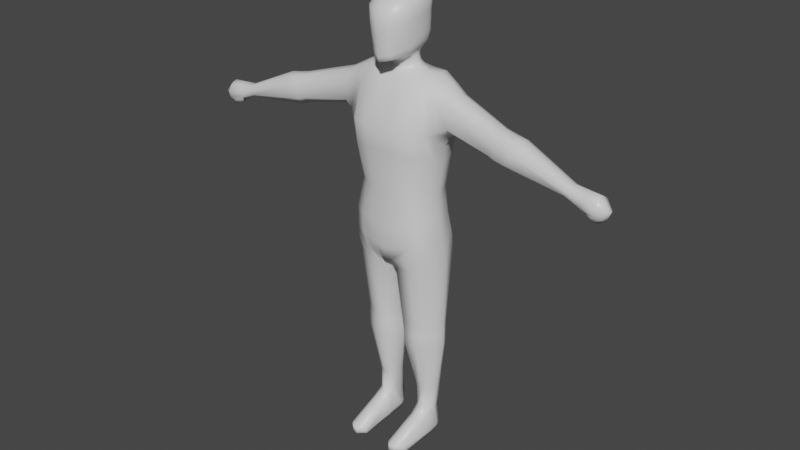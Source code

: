 # Source: playerChar_v2.blend  (saved by Blender 2.82.7; exported with 4.5.12 LTS)
import bpy
from mathutils import Matrix  # noqa: F401  (used for matrix-valued properties, if any)

bpy.ops.wm.read_factory_settings(use_empty=True)
scene = bpy.context.scene
scene.name = 'Scene'

# ---- collections
col_collection = bpy.data.collections.new('Collection'); scene.collection.children.link(col_collection)

# ---- materials (node trees are filled in below, after node groups)
mat_material = bpy.data.materials.new('Material')
mat_material.alpha_threshold = 0.0
mat_material.use_transparent_shadow = False
mat_material.line_color = (0.0, 0.0, 0.0, 1.0)

# ---- material node trees
mat_material.use_nodes = True; mat_material.node_tree.nodes.clear()
_N = mat_material.node_tree.nodes; _L = mat_material.node_tree.links
n0 = _N.new('ShaderNodeOutputMaterial'); n0.name = 'Material Output'; n0.location = (300, 300)
n1 = _N.new('ShaderNodeBsdfPrincipled'); n1.name = 'Principled BSDF'; n1.location = (10, 300)
n1.distribution = 'GGX'
n1.subsurface_method = 'BURLEY'
n1.inputs[2].default_value = 0.4
n1.inputs[3].default_value = 1.45
n1.inputs[27].default_value = (0.0, 0.0, 0.0, 1.0)
n1.inputs[28].default_value = 1.0
_L.new(n1.outputs[0], n0.inputs[0])
n0.is_active_output = True

# ---- world
world_world = bpy.data.worlds.new('World'); scene.world = world_world
world_world.use_nodes = True; world_world.node_tree.nodes.clear()
_N = world_world.node_tree.nodes; _L = world_world.node_tree.links
n0 = _N.new('ShaderNodeOutputWorld'); n0.name = 'World Output'; n0.location = (300, 300)
n1 = _N.new('ShaderNodeBackground'); n1.name = 'Background'; n1.location = (10, 300)
n1.inputs[0].default_value = (0.05088, 0.05088, 0.05088, 1.0)
_L.new(n1.outputs[0], n0.inputs[0])
n0.is_active_output = True
world_world.color = (0.05088, 0.05088, 0.05088)
world_world.use_sun_shadow = False
world_world.sun_shadow_jitter_overblur = 0.0

# ---- meshes
me_cube = bpy.data.meshes.new('Cube')
me_cube.from_pydata([(0.3256, 0.2, 2.575), (0.3056, 0.1517, 1.967), (0.3108, -0.1629, 2.632), (0.289, -0.1519, 1.929), (0.0, 0.2703, 2.593), (0.0, 0.2627, 1.974), (0.0, -0.2659, 2.668), (0.0, -0.2346, 1.897), (0.3179, 0.1986, 1.748), (0.3013, -0.1412, 1.674), (0.0, 0.301, 1.746), (0.0, -0.1995, 1.602), (0.276, 0.1626, 2.145), (0.0, -0.2091, 2.175), (0.2635, -0.1202, 2.171), (0.0, 0.2328, 2.152), (0.1108, 0.2636, 1.974), (0.1166, -0.2659, 2.668), (0.1045, -0.2351, 1.897), (0.1059, 0.3018, 2.586), (0.08934, 0.3116, 1.735), (0.05259, -0.1819, 1.606), (0.08889, 0.2415, 2.15), (0.09202, -0.2098, 2.175), (0.09517, -0.09515, 1.038), (0.287, -0.03858, 1.039), (0.3063, 0.1641, 1.039), (0.1042, 0.2056, 1.039), (0.09885, -0.08902, 0.9456), (0.287, -0.03858, 0.9458), (0.3063, 0.1641, 0.9458), (0.1042, 0.2056, 0.9458), (0.09805, -0.08591, 0.8655), (0.287, -0.03858, 0.8592), (0.3063, 0.1641, 0.8592), (0.1042, 0.2056, 0.8592), (0.1281, 0.03506, 0.417), (0.2347, 0.03443, 0.4161), (0.2551, 0.1712, 0.4069), (0.1341, 0.191, 0.4236), (0.2033, -0.2002, 1.923), (0.2061, 0.3052, 2.586), (0.1643, -0.1847, 1.636), (0.1781, 0.2423, 2.15), (0.2033, 0.2215, 1.975), (0.2282, -0.24, 2.655), (0.2104, 0.2983, 1.757), (0.1873, -0.1689, 2.173), (0.1995, -0.08727, 1.039), (0.1995, 0.2344, 1.039), (0.1995, -0.08727, 0.9458), (0.1995, 0.2344, 0.9458), (0.1995, -0.08727, 0.8592), (0.1995, 0.2344, 0.8592), (0.1928, 0.0204, 0.4131), (0.1928, 0.2079, 0.4174), (0.3608, 0.03275, 2.517), (0.2568, 0.1735, 3.007), (0.3449, 0.01294, 1.95), (0.0, 0.06603, 1.649), (0.3603, 0.04172, 1.714), (0.3146, 0.03413, 2.134), (0.02071, 0.05969, 1.634), (0.0, 0.2381, 2.976), (0.3508, 0.07532, 1.039), (0.0523, 0.07532, 1.039), (0.3508, 0.07532, 0.9458), (0.0523, 0.07532, 0.9458), (0.3508, 0.07532, 0.8592), (0.03722, 0.07532, 0.8592), (0.2778, 0.09961, 0.4163), (0.1053, 0.1132, 0.4184), (0.1201, 0.08188, 0.02165), (0.2402, -0.04249, 3.003), (0.2993, 0.221, 2.868), (0.2826, -0.1031, 2.9), (0.0, 0.3041, 2.868), (0.0, -0.1518, 2.9), (0.07039, -0.1518, 2.9), (0.07039, 0.3041, 2.868), (0.1904, 0.3041, 2.868), (0.1904, -0.1518, 2.9), (0.4845, 0.01437, 2.641), (0.1302, 0.03974, 0.2465), (0.2407, 0.1512, 0.2187), (0.2222, 0.0188, 0.248), (0.0, -0.08861, 2.998), (0.0555, -0.08732, 2.999), (0.05707, 0.2388, 2.975), (0.1498, 0.2427, 2.971), (0.1485, -0.0892, 2.996), (0.289, 0.07289, 3.025), (0.03326, -0.05144, 3.049), (0.1322, 0.06609, 3.047), (0.0, -0.05499, 3.05), (0.1427, 0.2049, 0.2293), (0.1823, -0.001704, 0.2424), (0.2004, 0.2048, 0.2359), (0.266, 0.08755, 0.2318), (0.1275, 0.1214, 0.2395), (0.1667, -0.3559, 0.07826), (0.2473, 0.1414, 0.01768), (0.2178, 0.05521, 0.02203), (0.1542, 0.1835, 0.02779), (0.1696, 0.04407, 0.01708), (0.2162, 0.1738, 0.02165), (0.2752, 0.08973, 0.02165), (0.1246, 0.1443, 0.02165), (0.2013, 0.1395, 0.02203), (0.2136, -0.3489, 0.07978), (0.1213, -0.3046, 0.0663), (0.2571, -0.2979, 0.06972), (0.2715, -0.2554, 0.01512), (0.2104, -0.3001, 0.01512), (0.1692, -0.3096, 0.01383), (0.1165, -0.2632, 0.01512), (0.2166, -0.067, 0.1884), (0.1697, -0.07405, 0.1845), (0.1684, -0.07814, 0.01581), (0.119, -0.02249, 0.01968), (0.26, -0.016, 0.1783), (0.2741, -0.01465, 0.01968), (0.2166, -0.067, 0.01971), (0.1242, -0.02272, 0.1749), (0.3213, 0.2021, 1.646), (0.0656, 0.2938, 1.565), (0.06912, -0.1508, 1.53), (0.301, -0.1152, 1.583), (0.2003, -0.1596, 1.551), (0.1995, 0.2915, 1.651), (0.37, 0.05506, 1.624), (0.03469, 0.0637, 1.565), (0.3961, 0.01099, 2.6), (0.3817, -0.1046, 2.662), (0.3549, -0.09492, 2.878), (0.4083, 0.1436, 2.618), (0.8605, -0.03589, 2.566), (0.4103, 0.2011, 2.84), (0.3538, -0.03171, 2.967), (0.3822, 0.07994, 2.976), (0.3649, 0.1591, 2.943), (0.456, -0.08056, 2.696), (0.4519, -0.07187, 2.842), (0.4742, 0.1061, 2.658), (0.916, -0.04078, 2.542), (0.4956, 0.1529, 2.808), (0.4638, -0.02388, 2.911), (0.4819, 0.06072, 2.918), (0.4736, 0.1208, 2.894), (0.8291, -0.1283, 2.635), (0.8449, -0.105, 2.73), (0.8371, 0.04979, 2.604), (0.9981, -0.04365, 2.527), (0.8279, 0.0811, 2.716), (0.8604, -0.08311, 2.793), (0.8807, -0.008952, 2.797), (0.8693, 0.04369, 2.777), (0.8874, -0.1371, 2.618), (0.9322, -0.1155, 2.706), (0.8929, 0.04847, 2.585), (1.689, -0.04556, 2.392), (0.9372, 0.0739, 2.684), (0.9481, -0.08996, 2.777), (0.9661, -0.01271, 2.777), (0.9552, 0.04212, 2.758), (0.9695, -0.1399, 2.603), (1.015, -0.1373, 2.688), (0.9749, 0.0456, 2.57), (0.0, -0.2561, 2.491), (1.022, 0.06965, 2.667), (1.036, -0.09802, 2.744), (1.048, -0.01559, 2.762), (1.037, 0.03925, 2.743), (1.646, -0.1247, 2.444), (1.656, -0.129, 2.483), (1.673, 0.02303, 2.43), (1.73, -0.05855, 2.475), (1.67, 0.03396, 2.476), (1.649, -0.1086, 2.542), (1.65, -0.05064, 2.568), (1.661, 0.006363, 2.528), (0.3128, 0.1872, 2.428), (0.3079, -0.1471, 2.474), (0.0, 0.2574, 2.442), (0.0898, 0.2811, 2.437), (0.1052, -0.2561, 2.491), (0.2228, -0.2219, 2.474), (0.1971, 0.2836, 2.437), (0.3504, 0.03322, 2.386), (0.3134, 0.1813, 1.829), (0.0, -0.2146, 1.704), (0.2967, -0.1452, 1.768), (0.0, 0.3171, 1.846), (0.1034, 0.308, 1.841), (0.09378, -0.2038, 1.719), (0.2077, -0.1907, 1.745), (0.2156, 0.2822, 1.851), (0.3546, 0.03109, 1.801), (0.0442, -0.05515, 3.025), (0.0, -0.06805, 3.026), (0.1795, 0.07455, 3.025), (0.1488, 0.01605, 3.03), (0.02904, -0.05732, 3.077), (0.0, 0.1852, 3.023), (0.1127, 0.1481, 3.021), (0.1398, 0.1175, 3.02), (0.09998, -0.02852, 3.03), (0.04728, 0.1773, 3.023), (0.1136, 0.05561, 3.073), (0.0, -0.0571, 3.076), (0.1184, 0.01287, 3.05), (0.02436, -0.06465, 3.097), (0.0, 0.166, 3.045), (0.0862, 0.134, 3.043), (0.1151, 0.1084, 3.043), (0.08114, -0.01753, 3.051), (0.03885, 0.1528, 3.045), (0.1051, 0.04626, 3.112), (0.0, -0.06985, 3.093), (0.1029, 0.0133, 3.075), (0.0, 0.1525, 3.074), (0.0676, 0.1189, 3.07), (0.09193, 0.1011, 3.07), (0.07625, -0.02488, 3.08), (0.0279, 0.142, 3.071), (0.09694, 0.0008174, 3.112), (0.04035, -0.1231, 3.569), (0.0, 0.1464, 3.113), (0.06188, 0.1145, 3.11), (0.08378, 0.09368, 3.109), (0.06736, -0.04015, 3.107), (0.02374, 0.1365, 3.112), (0.0947, -0.0157, 3.582), (0.0, -0.1328, 3.567), (0.05711, -0.1759, 3.526), (0.0, -0.1922, 3.522), (0.1483, 0.004344, 3.548), (0.1383, -0.08638, 3.543), (0.02763, -0.07533, 3.592), (0.0, 0.1762, 3.57), (0.1013, 0.1266, 3.562), (0.1332, 0.075, 3.554), (0.1059, -0.1417, 3.533), (0.05749, 0.1611, 3.568), (0.07369, -0.02367, 3.592), (0.0, -0.07985, 3.591), (0.09082, -0.06129, 3.578), (0.0, -0.09359, 3.099), (0.0, 0.08668, 3.595), (0.0667, 0.05718, 3.59), (0.0857, 0.02641, 3.586), (0.06942, -0.1027, 3.573), (0.04058, 0.07772, 3.594), (0.02588, -0.0868, 3.105), (0.0, 0.151, 3.155), (0.07018, -0.06501, 3.588), (0.0, -0.0243, 3.598), (0.0, 0.02243, 3.604), (0.04839, 0.01618, 3.6), (0.06553, 0.01452, 3.595), (0.05003, -0.08052, 3.589), (0.02774, 0.01826, 3.603), (0.02918, -0.0243, 3.598), (0.05045, -0.02918, 3.596), (0.09676, -0.01563, 3.129), (0.07602, -0.06414, 3.12), (0.02341, 0.1416, 3.153), (0.1061, 0.04899, 3.143), (0.08452, 0.09896, 3.146), (0.06313, 0.1213, 3.149), (0.0, 0.204, 3.221), (0.1041, -0.146, 3.16), (0.05667, 0.1898, 3.217), (0.09819, 0.1624, 3.212), (0.0, -0.2382, 3.111), (0.07167, -0.2001, 3.134), (0.1378, -0.08332, 3.178), (0.1368, 0.05761, 3.199), (0.1249, 0.1231, 3.205), (0.0, -0.131, 3.105), (0.03469, -0.1131, 3.115), (0.1093, -0.04124, 3.143), (0.1129, 0.05114, 3.162), (0.09652, 0.1092, 3.165), (0.0, 0.1683, 3.181), (0.07901, -0.07938, 3.131), (0.03607, 0.1539, 3.178), (0.07101, 0.14, 3.172), (0.0, 0.2229, 3.521), (0.1409, -0.1729, 3.479), (0.07329, 0.208, 3.517), (0.1269, 0.1715, 3.513), (0.0, -0.2375, 3.478), (0.08056, -0.2243, 3.477), (0.1707, -0.09718, 3.483), (0.1739, 0.0142, 3.494), (0.1588, 0.105, 3.503), (0.3384, -0.05477, 2.568), (0.0, -0.0437, 1.619), (0.2918, -0.03493, 2.151), (0.02803, -0.04294, 1.598), (0.07148, -0.0009528, 1.039), (0.07313, 0.001791, 0.9457), (0.06444, 0.003182, 0.862), (0.1155, 0.07826, 0.4178), (0.3199, -0.06081, 1.94), (0.3339, -0.04014, 1.696), (0.3223, 0.02436, 1.039), (0.3223, 0.02436, 0.9458), (0.3223, 0.02436, 0.8592), (0.2585, 0.07044, 0.4162), (0.2679, 0.02416, 3.019), (0.1287, 0.08484, 0.2426), (0.2464, 0.05679, 0.239), (0.1226, 0.1164, 0.02165), (0.1871, 0.0968, 0.01981), (0.2574, 0.08412, 0.02203), (0.242, -0.3212, 0.0755), (0.2442, -0.2754, 0.01512), (0.2561, -0.03809, 0.01971), (0.245, -0.03933, 0.1841), (0.05009, -0.03227, 1.549), (0.3391, -0.02112, 1.605), (0.3897, -0.04072, 2.628), (0.3695, 0.02998, 2.972), (0.4717, -0.02811, 2.666), (0.4738, 0.02287, 2.915), (0.8464, -0.07725, 2.597), (0.8716, -0.04213, 2.795), (0.9032, -0.08386, 2.576), (0.9581, -0.04728, 2.777), (0.9853, -0.08674, 2.561), (1.04, -0.05015, 2.762), (1.67, -0.077, 2.41), (1.719, -0.08691, 2.478), (1.648, -0.08629, 2.558), (0.3314, -0.04745, 2.425), (0.3287, -0.04777, 1.786), (0.1656, 0.04785, 3.027), (0.126, 0.04144, 3.048), (0.1089, 0.03595, 3.073), (0.1015, 0.02575, 3.112), (0.1454, -0.02989, 3.545), (0.09296, -0.03609, 3.58), (0.07212, -0.04217, 3.59), (0.02849, -0.04713, 3.595), (0.05026, -0.05215, 3.593), (0.0, -0.04916, 3.595), (0.103, 0.01668, 3.138), (0.1458, -0.0001607, 3.199), (0.1144, 0.002562, 3.154), (0.1725, -0.02363, 3.489), (0.3256, 0.08105, 1.958), (0.3395, 0.1187, 1.731), (0.329, 0.1189, 1.039), (0.329, 0.1189, 0.9458), (0.329, 0.1189, 0.8592), (0.2667, 0.1348, 0.4117), (0.3436, 0.1148, 2.546), (0.0, 0.1816, 1.694), (0.2957, 0.09716, 2.139), (0.02866, 0.1854, 1.667), (0.07774, 0.1393, 1.039), (0.07774, 0.1393, 0.9458), (0.07007, 0.1393, 0.8592), (0.1194, 0.1514, 0.4209), (0.2739, 0.1249, 3.02), (0.2535, 0.1188, 0.2254), (0.1349, 0.1623, 0.2345), (0.2615, 0.1151, 0.0197), (0.1391, 0.1636, 0.02467), (0.2107, 0.1721, 0.02203), (0.3461, 0.1272, 1.635), (0.04986, 0.1766, 1.565), (0.4021, 0.07605, 2.609), (0.3737, 0.1188, 2.96), (0.4794, 0.05937, 2.649), (0.4778, 0.0902, 2.906), (0.849, 0.006157, 2.585), (0.8751, 0.01688, 2.787), (0.9047, 0.003024, 2.563), (0.9608, 0.0142, 2.768), (0.9867, 0.0001492, 2.548), (1.043, 0.01132, 2.753), (1.679, -0.0108, 2.409), (1.721, -0.02986, 2.47), (1.656, -0.01716, 2.548), (0.3319, 0.1088, 2.406), (0.3344, 0.1048, 1.815), (0.1696, 0.09603, 3.023), (0.1238, 0.08702, 3.045), (0.104, 0.07892, 3.072), (0.09766, 0.0673, 3.111), (0.1409, 0.03902, 3.551), (0.09028, 0.004967, 3.584), (0.0, -0.001364, 3.601), (0.06969, -0.004926, 3.594), (0.02847, -0.003414, 3.601), (0.04944, -0.006919, 3.598), (0.09589, 0.07659, 3.144), (0.1317, 0.09253, 3.203), (0.1019, 0.08939, 3.164), (0.1664, 0.05876, 3.499), (0.0, -0.2642, 3.376), (0.07827, -0.2322, 3.378), (0.1678, -0.09959, 3.401), (0.1698, 0.02816, 3.417), (0.1547, 0.1113, 3.425), (0.0, 0.2305, 3.444), (0.1365, -0.1791, 3.389), (0.07899, 0.2128, 3.441), (0.1228, 0.1722, 3.434), (0.1709, -0.01241, 3.414), (0.1624, 0.06897, 3.421), (0.0, -0.2573, 3.297), (0.0, -0.2508, 3.222), (0.06979, -0.2323, 3.3), (0.07114, -0.2177, 3.226), (0.1649, -0.1001, 3.323), (0.1554, -0.09371, 3.259), (0.1658, 0.04188, 3.342), (0.1618, 0.0549, 3.269), (0.1507, 0.1175, 3.348), (0.1469, 0.1234, 3.275), (0.0, 0.2215, 3.291), (0.0, 0.2259, 3.366), (0.1146, -0.1688, 3.236), (0.1277, -0.1746, 3.309), (0.07123, 0.2069, 3.289), (0.07501, 0.2098, 3.363), (0.1151, 0.1735, 3.283), (0.1189, 0.1728, 3.356), (0.1622, 0.004422, 3.269), (0.1665, -0.003794, 3.34), (0.1545, 0.08849, 3.272), (0.1584, 0.07901, 3.345), (0.0, 0.1812, 3.195), (0.09344, -0.1123, 3.14), (0.04247, 0.1675, 3.193), (0.0744, 0.1494, 3.189), (0.0, -0.1864, 3.107), (0.05377, -0.1631, 3.121), (0.1131, -0.06514, 3.156), (0.119, 0.05161, 3.175), (0.1037, 0.1166, 3.18), (0.1206, -0.002842, 3.172), (0.1098, 0.09159, 3.178), (0.0, -0.2504, 3.15), (0.07828, -0.2089, 3.171), (0.1433, -0.09041, 3.212), (0.1464, 0.05657, 3.226), (0.1334, 0.1232, 3.232), (0.0, 0.2107, 3.248), (0.1082, -0.1548, 3.189), (0.06226, 0.1964, 3.244), (0.1047, 0.1667, 3.239), (0.1566, 0.001971, 3.226), (0.1405, 0.09098, 3.229), (1.42, 0.0001169, 2.5), (1.447, 0.00622, 2.53), (1.444, -0.04144, 2.579), (1.439, -0.08818, 2.57), (1.434, -0.05469, 2.481), (1.447, -0.0003145, 2.563), (1.41, -0.1014, 2.51), (1.433, -0.1074, 2.539), (1.421, -0.08031, 2.492), (1.441, -0.06722, 2.575), (1.426, -0.02724, 2.49), (1.446, -0.0185, 2.571), (1.573, 0.01425, 2.494), (1.559, -0.09986, 2.554), (1.561, -0.1197, 2.507), (1.541, -0.0891, 2.446), (1.559, -0.07811, 2.565), (1.549, -0.02854, 2.444), (1.566, -0.01773, 2.558), (1.542, 0.002521, 2.461), (1.562, -0.04669, 2.573), (1.557, -0.06016, 2.431), (1.569, 0.003499, 2.543), (1.518, -0.114, 2.474), (1.628, -0.09697, 2.391), (1.613, -0.1148, 2.425), (1.637, -0.03078, 2.39), (1.646, -0.06554, 2.373), (1.538, -0.09037, 2.426), (1.63, 0.003055, 2.412), (1.545, -0.02981, 2.424), (1.539, 0.00125, 2.441), (1.554, -0.06143, 2.411), (1.524, -0.1096, 2.452), (0.253, 0.1641, 0.06423), (0.284, 0.1029, 0.07086), (0.2158, 0.2057, 0.07181), (0.1165, 0.1598, 0.07264), (0.1131, 0.0847, 0.07426), (0.1466, 0.2145, 0.07579), (0.2718, -0.296, 0.03078), (0.2136, -0.3489, 0.0296), (0.1657, -0.3591, 0.02809), (0.1078, -0.3055, 0.02646), (0.1107, -0.0236, 0.05584), (0.2816, -0.01499, 0.05663), (0.2506, -0.3203, 0.0286), (0.115, 0.1262, 0.07337), (0.1312, 0.1866, 0.07418), (0.2688, 0.1329, 0.06761)], [], [(45, 2, 75, 81), (185, 17, 6, 168), (129, 124, 26, 49), (194, 190, 11, 21), (336, 297, 2, 182), (187, 41, 0, 181), (337, 191, 9, 306), (196, 189, 8, 46), (44, 43, 12, 1), (305, 299, 14, 3), (18, 23, 13, 7), (40, 47, 23, 18), (5, 15, 22, 16), (192, 193, 20, 10), (183, 4, 19, 184), (195, 194, 21, 42), (298, 300, 21, 11), (186, 45, 17, 185), (297, 56, 132, 323), (307, 25, 29, 308), (373, 125, 27, 362), (322, 127, 25, 307), (128, 126, 24, 48), (51, 30, 34, 53), (49, 26, 30, 51), (48, 24, 28, 50), (362, 27, 31, 363), (364, 35, 39, 365), (50, 28, 32, 52), (363, 31, 35, 364), (308, 29, 33, 309), (54, 36, 83, 96), (309, 33, 37, 310), (53, 34, 38, 55), (52, 32, 36, 54), (33, 52, 54, 37), (35, 53, 55, 39), (365, 39, 95, 368), (29, 50, 52, 33), (25, 48, 50, 29), (27, 49, 51, 31), (31, 51, 53, 35), (127, 128, 48, 25), (41, 19, 79, 80), (182, 2, 45, 186), (191, 195, 42, 9), (3, 14, 47, 40), (16, 22, 43, 44), (193, 196, 46, 20), (184, 19, 41, 187), (125, 129, 49, 27), (73, 75, 134, 138), (39, 55, 97, 95), (356, 68, 70, 357), (310, 37, 85, 313), (355, 66, 68, 356), (302, 67, 69, 303), (303, 69, 71, 304), (301, 65, 67, 302), (372, 130, 64, 354), (321, 131, 65, 301), (354, 64, 66, 355), (0, 41, 80, 74), (359, 361, 62, 59), (352, 360, 61, 58), (388, 197, 60, 353), (387, 358, 56, 188), (17, 45, 81, 78), (78, 81, 90, 87), (80, 79, 88, 89), (77, 78, 87, 86), (0, 74, 137, 135), (74, 80, 89, 57), (79, 76, 63, 88), (19, 4, 76, 79), (6, 17, 78, 77), (87, 90, 206, 198), (89, 88, 207, 204), (86, 87, 198, 199), (366, 57, 205, 389), (57, 89, 204, 205), (88, 63, 203, 207), (75, 2, 133, 134), (81, 75, 73, 90), (505, 495, 107, 314), (494, 492, 101, 105), (503, 120, 111, 498), (119, 118, 114, 115), (37, 54, 96, 85), (304, 71, 99, 312), (55, 38, 84, 97), (357, 70, 98, 367), (315, 316, 102, 104), (314, 315, 104, 72), (370, 371, 108, 107), (371, 369, 106, 108), (507, 493, 106, 369), (506, 497, 103, 370), (116, 117, 100, 109), (497, 494, 105, 103), (504, 499, 113, 318), (499, 500, 114, 113), (500, 501, 115, 114), (320, 116, 109, 317), (118, 122, 113, 114), (319, 121, 112, 318), (502, 119, 115, 501), (117, 123, 110, 100), (96, 83, 123, 117), (496, 72, 119, 502), (316, 106, 121, 319), (104, 102, 122, 118), (313, 85, 116, 320), (85, 96, 117, 116), (72, 104, 118, 119), (493, 98, 120, 503), (300, 62, 131, 321), (353, 60, 130, 372), (20, 46, 129, 125), (9, 42, 128, 127), (42, 21, 126, 128), (306, 9, 127, 322), (361, 20, 125, 373), (46, 8, 124, 129), (323, 132, 82, 325), (375, 139, 147, 377), (374, 135, 143, 376), (135, 137, 145, 143), (358, 0, 135, 374), (311, 73, 138, 324), (366, 91, 139, 375), (74, 57, 140, 137), (376, 143, 151, 378), (143, 145, 153, 151), (326, 146, 154, 328), (142, 141, 149, 150), (137, 140, 148, 145), (138, 134, 142, 146), (134, 133, 141, 142), (324, 138, 146, 326), (328, 154, 162, 330), (150, 149, 157, 158), (154, 150, 158, 162), (153, 156, 164, 161), (377, 147, 155, 379), (325, 82, 136, 327), (145, 148, 156, 153), (146, 142, 150, 154), (329, 144, 152, 331), (381, 163, 171, 383), (380, 159, 167, 382), (159, 161, 169, 167), (151, 153, 161, 159), (378, 151, 159, 380), (379, 155, 163, 381), (327, 136, 144, 329), (476, 478, 179, 386), (481, 473, 486, 491), (477, 470, 177, 175), (474, 471, 178, 335), (161, 164, 172, 169), (162, 158, 166, 170), (158, 157, 165, 166), (330, 162, 170, 332), (384, 175, 177, 385), (333, 160, 176, 334), (385, 177, 180, 386), (334, 176, 179, 335), (173, 481, 491, 483), (470, 480, 180, 177), (471, 472, 174, 178), (472, 481, 173, 174), (360, 387, 188, 61), (22, 184, 187, 43), (14, 182, 186, 47), (47, 186, 185, 23), (15, 183, 184, 22), (43, 187, 181, 12), (299, 336, 182, 14), (23, 185, 168, 13), (352, 58, 197, 388), (16, 44, 196, 193), (3, 40, 195, 191), (40, 18, 194, 195), (5, 16, 193, 192), (44, 1, 189, 196), (305, 3, 191, 337), (18, 7, 190, 194), (338, 200, 93, 339), (198, 206, 215, 92), (204, 207, 216, 213), (199, 198, 92, 94), (389, 205, 214, 390), (205, 204, 213, 214), (311, 91, 200, 338), (90, 73, 201, 206), (339, 93, 208, 340), (92, 215, 223, 202), (213, 216, 224, 221), (94, 92, 202, 209), (390, 214, 222, 391), (214, 213, 221, 222), (206, 201, 210, 215), (207, 203, 212, 216), (223, 219, 225, 230), (340, 208, 217, 341), (202, 223, 230, 211), (221, 224, 231, 228), (391, 222, 229, 392), (222, 221, 228, 229), (215, 210, 219, 223), (216, 212, 220, 224), (289, 294, 237, 242), (351, 295, 236, 342), (293, 289, 242, 234), (291, 290, 243, 240), (402, 296, 241, 393), (296, 291, 240, 241), (224, 220, 227, 231), (209, 202, 211, 218), (342, 236, 232, 343), (234, 242, 251, 226), (240, 243, 252, 249), (235, 234, 226, 233), (393, 241, 250, 394), (241, 240, 249, 250), (290, 288, 239, 243), (292, 293, 234, 235), (343, 232, 244, 344), (226, 251, 260, 238), (249, 252, 261, 258), (233, 226, 238, 245), (394, 250, 259, 396), (250, 249, 258, 259), (242, 237, 246, 251), (243, 239, 248, 252), (345, 347, 245, 238), (346, 345, 238, 260), (344, 346, 260, 255), (396, 398, 263, 244), (398, 397, 262, 263), (397, 395, 256, 262), (251, 246, 255, 260), (252, 248, 257, 261), (218, 211, 253, 247), (231, 227, 254, 266), (229, 228, 269, 268), (392, 229, 268, 399), (228, 231, 266, 269), (211, 230, 265, 253), (341, 217, 267, 348), (230, 225, 264, 265), (440, 441, 275, 274), (438, 436, 270, 272), (444, 439, 273, 278), (446, 444, 278, 400), (439, 438, 272, 273), (441, 437, 271, 275), (445, 443, 277, 349), (437, 442, 276, 271), (265, 264, 281, 285), (348, 267, 282, 350), (253, 265, 285, 280), (269, 266, 286, 287), (399, 268, 283, 401), (268, 269, 287, 283), (266, 254, 284, 286), (247, 253, 280, 279), (403, 404, 293, 292), (410, 408, 288, 290), (407, 411, 291, 296), (413, 407, 296, 402), (411, 410, 290, 291), (404, 409, 289, 293), (412, 406, 295, 351), (409, 405, 294, 289), (405, 412, 351, 294), (264, 348, 350, 281), (442, 445, 349, 276), (225, 341, 348, 264), (244, 263, 346, 344), (263, 262, 345, 346), (262, 256, 347, 345), (246, 343, 344, 255), (237, 342, 343, 246), (294, 351, 342, 237), (219, 340, 341, 225), (210, 339, 340, 219), (73, 311, 338, 201), (201, 338, 339, 210), (58, 305, 337, 197), (61, 188, 336, 299), (384, 160, 485, 484), (174, 334, 335, 178), (173, 333, 334, 174), (163, 330, 332, 171), (478, 474, 335, 179), (149, 327, 329, 157), (157, 329, 331, 165), (141, 325, 327, 149), (155, 328, 330, 163), (139, 324, 326, 147), (147, 326, 328, 155), (91, 311, 324, 139), (133, 323, 325, 141), (60, 306, 322, 130), (21, 300, 321, 126), (98, 313, 320, 120), (102, 316, 319, 122), (122, 319, 318, 113), (120, 320, 317, 111), (498, 504, 318, 112), (107, 108, 315, 314), (108, 106, 316, 315), (36, 304, 312, 83), (496, 505, 314, 72), (126, 321, 301, 24), (24, 301, 302, 28), (32, 303, 304, 36), (28, 302, 303, 32), (70, 310, 313, 98), (68, 309, 310, 70), (66, 308, 309, 68), (130, 322, 307, 64), (64, 307, 308, 66), (2, 297, 323, 133), (59, 62, 300, 298), (58, 61, 299, 305), (197, 337, 306, 60), (188, 56, 297, 336), (406, 413, 402, 295), (267, 399, 401, 282), (443, 446, 400, 277), (217, 392, 399, 267), (261, 257, 395, 397), (258, 261, 397, 398), (259, 258, 398, 396), (232, 394, 396, 244), (236, 393, 394, 232), (295, 402, 393, 236), (208, 391, 392, 217), (93, 390, 391, 208), (200, 389, 390, 93), (1, 352, 388, 189), (12, 181, 387, 360), (176, 385, 386, 179), (160, 384, 385, 176), (477, 175, 487, 489), (480, 476, 386, 180), (156, 379, 381, 164), (136, 378, 380, 144), (144, 380, 382, 152), (164, 381, 383, 172), (148, 377, 379, 156), (82, 376, 378, 136), (57, 366, 375, 140), (56, 358, 374, 132), (132, 374, 376, 82), (140, 375, 377, 148), (62, 361, 373, 131), (8, 353, 372, 124), (495, 506, 370, 107), (492, 507, 369, 101), (105, 101, 369, 371), (103, 105, 371, 370), (38, 357, 367, 84), (91, 366, 389, 200), (181, 0, 358, 387), (189, 388, 353, 8), (1, 12, 360, 352), (10, 20, 361, 359), (26, 354, 355, 30), (124, 372, 354, 26), (30, 355, 356, 34), (34, 356, 357, 38), (71, 365, 368, 99), (67, 363, 364, 69), (69, 364, 365, 71), (65, 362, 363, 67), (131, 373, 362, 65), (420, 435, 413, 406), (418, 433, 412, 405), (427, 418, 405, 409), (433, 420, 406, 412), (416, 427, 409, 404), (431, 429, 410, 411), (435, 422, 407, 413), (422, 431, 411, 407), (429, 425, 408, 410), (414, 416, 404, 403), (447, 448, 417, 415), (415, 417, 416, 414), (454, 452, 424, 428), (428, 424, 425, 429), (451, 455, 430, 423), (423, 430, 431, 422), (457, 451, 423, 434), (434, 423, 422, 435), (455, 454, 428, 430), (430, 428, 429, 431), (448, 453, 426, 417), (417, 426, 427, 416), (456, 450, 421, 432), (432, 421, 420, 433), (453, 449, 419, 426), (426, 419, 418, 427), (449, 456, 432, 419), (419, 432, 433, 418), (450, 457, 434, 421), (421, 434, 435, 420), (282, 401, 446, 443), (281, 350, 445, 442), (285, 281, 442, 437), (350, 282, 443, 445), (280, 285, 437, 441), (287, 286, 438, 439), (401, 283, 444, 446), (283, 287, 439, 444), (286, 284, 436, 438), (279, 280, 441, 440), (277, 400, 457, 450), (276, 349, 456, 449), (271, 276, 449, 453), (349, 277, 450, 456), (275, 271, 453, 448), (273, 272, 454, 455), (400, 278, 451, 457), (278, 273, 455, 451), (272, 270, 452, 454), (274, 275, 448, 447), (172, 383, 469, 463), (152, 382, 468, 462), (171, 332, 467, 460), (165, 331, 466, 464), (166, 165, 464, 465), (170, 166, 465, 461), (169, 172, 463, 459), (331, 152, 462, 466), (332, 170, 461, 467), (167, 169, 459, 458), (382, 167, 458, 468), (383, 171, 460, 469), (463, 469, 476, 480), (462, 468, 475, 479), (460, 467, 474, 478), (464, 466, 473, 481), (465, 464, 481, 472), (461, 465, 472, 471), (459, 463, 480, 470), (466, 462, 479, 473), (467, 461, 471, 474), (458, 459, 470, 477), (468, 458, 477, 475), (469, 460, 478, 476), (488, 489, 487, 484), (486, 490, 485, 482), (491, 486, 482, 483), (490, 488, 484, 485), (475, 477, 489, 488), (333, 173, 483, 482), (473, 479, 490, 486), (175, 384, 484, 487), (479, 475, 488, 490), (160, 333, 482, 485), (84, 367, 507, 492), (99, 368, 506, 495), (83, 312, 505, 496), (111, 317, 504, 498), (106, 493, 503, 121), (83, 496, 502, 123), (123, 502, 501, 110), (100, 110, 501, 500), (109, 100, 500, 499), (317, 109, 499, 504), (95, 97, 494, 497), (368, 95, 497, 506), (367, 98, 493, 507), (121, 503, 498, 112), (97, 84, 492, 494), (312, 99, 495, 505)])
me_cube.polygons.foreach_set('use_smooth', [True] * 480)
_uv = me_cube.uv_layers.new(name='UVMap')
_uv.uv.foreach_set('vector', [0.625, 0.8553, 0.625, 0.75, 0.625, 0.75, 0.625, 0.8553, 0.5855, 0.9606, 0.625, 0.9606, 0.625, 1.0, 0.5855, 1.0, 0.375, 0.3947, 0.375, 0.5, 0.375, 0.5, 0.375, 0.3947, 0.375, 0.9606, 0.375, 1.0, 0.375, 1.0, 0.375, 0.9606, 0.5855, 0.6802, 0.625, 0.6802, 0.625, 0.75, 0.5855, 0.75, 0.5855, 0.3947, 0.625, 0.3947, 0.625, 0.5, 0.5855, 0.5, 0.375, 0.6802, 0.375, 0.75, 0.375, 0.75, 0.375, 0.6802, 0.375, 0.3947, 0.375, 0.5, 0.375, 0.5, 0.375, 0.3947, 0.375, 0.3947, 0.5096, 0.3947, 0.5096, 0.5, 0.375, 0.5, 0.375, 0.6802, 0.5096, 0.6802, 0.5096, 0.75, 0.375, 0.75, 0.375, 0.9606, 0.5096, 0.9606, 0.5096, 1.0, 0.375, 1.0, 0.375, 0.8553, 0.5096, 0.8553, 0.5096, 0.9606, 0.375, 0.9606, 0.3901, 0.25, 0.5096, 0.25, 0.5096, 0.3103, 0.3901, 0.2894, 0.375, 0.25, 0.375, 0.3132, 0.375, 0.2997, 0.375, 0.25, 0.5855, 0.25, 0.625, 0.25, 0.625, 0.2894, 0.5855, 0.2894, 0.375, 0.8553, 0.375, 0.9606, 0.375, 0.9606, 0.375, 0.8553, 0.125, 0.6802, 0.1644, 0.6802, 0.1644, 0.75, 0.125, 0.75, 0.5855, 0.8553, 0.625, 0.8553, 0.625, 0.9606, 0.5855, 0.9606, 0.625, 0.6802, 0.625, 0.6236, 0.625, 0.6236, 0.625, 0.6802, 0.375, 0.6802, 0.375, 0.75, 0.375, 0.75, 0.375, 0.6802, 0.1644, 0.563, 0.1644, 0.5, 0.1644, 0.5, 0.1644, 0.563, 0.375, 0.6802, 0.375, 0.75, 0.375, 0.75, 0.375, 0.6802, 0.375, 0.8553, 0.375, 0.9606, 0.375, 0.9606, 0.375, 0.8553, 0.375, 0.3947, 0.375, 0.5, 0.375, 0.5, 0.375, 0.3947, 0.375, 0.3947, 0.375, 0.5, 0.375, 0.5, 0.375, 0.3947, 0.375, 0.8553, 0.375, 0.9606, 0.375, 0.9606, 0.375, 0.8553, 0.1644, 0.563, 0.1644, 0.5, 0.1644, 0.5, 0.1644, 0.563, 0.1644, 0.563, 0.1644, 0.5, 0.1644, 0.5, 0.1644, 0.563, 0.375, 0.8553, 0.375, 0.9606, 0.375, 0.9606, 0.375, 0.8553, 0.1644, 0.563, 0.1644, 0.5, 0.1644, 0.5, 0.1644, 0.563, 0.375, 0.6802, 0.375, 0.75, 0.375, 0.75, 0.375, 0.6802, 0.375, 0.8553, 0.375, 0.9606, 0.375, 0.9606, 0.375, 0.8553, 0.375, 0.6802, 0.375, 0.75, 0.375, 0.781, 0.375, 0.694, 0.375, 0.3947, 0.375, 0.5, 0.375, 0.5, 0.375, 0.3947, 0.375, 0.8553, 0.375, 0.9606, 0.375, 0.9606, 0.375, 0.8553, 0.375, 0.75, 0.375, 0.8553, 0.375, 0.8553, 0.375, 0.781, 0.375, 0.2894, 0.375, 0.3947, 0.375, 0.3947, 0.375, 0.2894, 0.1644, 0.563, 0.1644, 0.5, 0.1644, 0.5, 0.1644, 0.5837, 0.375, 0.75, 0.375, 0.8553, 0.375, 0.8553, 0.375, 0.75, 0.375, 0.75, 0.375, 0.8553, 0.375, 0.8553, 0.375, 0.75, 0.375, 0.2894, 0.375, 0.3947, 0.375, 0.3947, 0.375, 0.2894, 0.375, 0.2894, 0.375, 0.3947, 0.375, 0.3947, 0.375, 0.2894, 0.375, 0.75, 0.375, 0.8553, 0.375, 0.8553, 0.375, 0.75, 0.625, 0.3947, 0.625, 0.2894, 0.625, 0.2894, 0.625, 0.3947, 0.5855, 0.75, 0.625, 0.75, 0.625, 0.8553, 0.5855, 0.8553, 0.375, 0.75, 0.375, 0.8553, 0.375, 0.8553, 0.375, 0.75, 0.375, 0.75, 0.5096, 0.75, 0.5096, 0.8553, 0.375, 0.8553, 0.3901, 0.2894, 0.5096, 0.3103, 0.5096, 0.3947, 0.375, 0.3947, 0.375, 0.3132, 0.375, 0.3947, 0.375, 0.3947, 0.375, 0.2997, 0.5855, 0.2894, 0.625, 0.2894, 0.625, 0.3947, 0.5855, 0.3947, 0.375, 0.2894, 0.375, 0.3947, 0.375, 0.3947, 0.375, 0.2894, 0.625, 0.75, 0.625, 0.75, 0.625, 0.75, 0.625, 0.75, 0.375, 0.2894, 0.375, 0.3947, 0.375, 0.3947, 0.375, 0.2894, 0.375, 0.563, 0.375, 0.6236, 0.375, 0.6236, 0.375, 0.563, 0.375, 0.694, 0.375, 0.781, 0.375, 0.75, 0.375, 0.6802, 0.375, 0.563, 0.375, 0.6236, 0.375, 0.6236, 0.375, 0.563, 0.1644, 0.6802, 0.1644, 0.6236, 0.1644, 0.6236, 0.1644, 0.6802, 0.1644, 0.6802, 0.1644, 0.6236, 0.1644, 0.6236, 0.1644, 0.6802, 0.1644, 0.6802, 0.1644, 0.6236, 0.1644, 0.6236, 0.1644, 0.6802, 0.375, 0.563, 0.375, 0.6236, 0.375, 0.6236, 0.375, 0.563, 0.1644, 0.6802, 0.1644, 0.6236, 0.1644, 0.6236, 0.1644, 0.6802, 0.375, 0.563, 0.375, 0.6236, 0.375, 0.6236, 0.375, 0.563, 0.625, 0.5, 0.625, 0.3947, 0.625, 0.3947, 0.625, 0.5, 0.125, 0.563, 0.1667, 0.5628, 0.1644, 0.6236, 0.125, 0.6236, 0.375, 0.563, 0.5096, 0.563, 0.5096, 0.6236, 0.375, 0.6236, 0.375, 0.563, 0.375, 0.6236, 0.375, 0.6236, 0.375, 0.563, 0.5855, 0.563, 0.625, 0.563, 0.625, 0.6236, 0.5855, 0.6236, 0.625, 0.9606, 0.625, 0.8553, 0.625, 0.8553, 0.625, 0.9606, 0.625, 0.9606, 0.625, 0.8553, 0.625, 0.8553, 0.625, 0.9606, 0.625, 0.3947, 0.625, 0.2894, 0.625, 0.2894, 0.625, 0.3947, 0.625, 1.0, 0.625, 0.9606, 0.625, 0.9606, 0.625, 1.0, 0.625, 0.5, 0.625, 0.5, 0.625, 0.5, 0.625, 0.5, 0.625, 0.5, 0.625, 0.3947, 0.625, 0.3947, 0.625, 0.5, 0.625, 0.2894, 0.625, 0.25, 0.625, 0.25, 0.625, 0.2894, 0.625, 0.2894, 0.625, 0.25, 0.625, 0.25, 0.625, 0.2894, 0.625, 1.0, 0.625, 0.9606, 0.625, 0.9606, 0.625, 1.0, 0.625, 0.9606, 0.625, 0.8553, 0.625, 0.8553, 0.625, 0.9606, 0.625, 0.3947, 0.625, 0.2894, 0.625, 0.2894, 0.625, 0.3947, 0.625, 1.0, 0.625, 0.9606, 0.625, 0.9606, 0.625, 1.0, 0.625, 0.563, 0.625, 0.5, 0.625, 0.5, 0.625, 0.563, 0.625, 0.5, 0.625, 0.3947, 0.625, 0.3947, 0.625, 0.5, 0.625, 0.2894, 0.625, 0.25, 0.625, 0.25, 0.625, 0.2894, 0.625, 0.75, 0.625, 0.75, 0.625, 0.75, 0.625, 0.75, 0.625, 0.8553, 0.625, 0.75, 0.625, 0.75, 0.625, 0.8553, 0.1644, 0.6854, 0.1644, 0.6331, 0.1644, 0.6236, 0.1644, 0.6802, 0.375, 0.3947, 0.375, 0.5, 0.375, 0.5, 0.375, 0.3947, 0.375, 0.6236, 0.375, 0.6236, 0.375, 0.6236, 0.375, 0.6236, 0.1644, 0.75, 0.2697, 0.75, 0.2697, 0.75, 0.1644, 0.75, 0.375, 0.781, 0.375, 0.8553, 0.375, 0.8553, 0.375, 0.75, 0.1644, 0.6802, 0.1644, 0.6236, 0.1644, 0.6644, 0.1644, 0.7027, 0.375, 0.3947, 0.375, 0.5, 0.375, 0.5, 0.375, 0.3947, 0.375, 0.563, 0.375, 0.6236, 0.375, 0.6236, 0.375, 0.563, 0.2697, 0.6802, 0.375, 0.6802, 0.375, 0.75, 0.2697, 0.75, 0.1644, 0.6802, 0.2697, 0.6802, 0.2697, 0.75, 0.1644, 0.75, 0.1644, 0.5777, 0.2697, 0.563, 0.2697, 0.6236, 0.1644, 0.6236, 0.2697, 0.563, 0.375, 0.563, 0.375, 0.6236, 0.2697, 0.6236, 0.375, 0.563, 0.375, 0.6236, 0.375, 0.6236, 0.375, 0.563, 0.1644, 0.5791, 0.1644, 0.523, 0.1644, 0.53, 0.1644, 0.5777, 0.375, 0.75, 0.375, 0.8553, 0.375, 0.8553, 0.375, 0.75, 0.375, 0.2788, 0.375, 0.3947, 0.375, 0.3947, 0.375, 0.2756, 0.375, 0.6802, 0.375, 0.75, 0.375, 0.75, 0.375, 0.6802, 0.375, 0.75, 0.375, 0.8553, 0.375, 0.8553, 0.375, 0.75, 0.375, 0.8553, 0.375, 0.9606, 0.375, 0.9606, 0.375, 0.8553, 0.375, 0.6802, 0.375, 0.75, 0.375, 0.75, 0.375, 0.6802, 0.2697, 0.75, 0.375, 0.75, 0.375, 0.75, 0.2697, 0.75, 0.375, 0.6802, 0.375, 0.6236, 0.375, 0.6236, 0.375, 0.6802, 0.1644, 0.75, 0.1644, 0.75, 0.1644, 0.75, 0.1644, 0.75, 0.375, 0.8553, 0.375, 0.9606, 0.375, 0.9606, 0.375, 0.8553, 0.375, 0.8553, 0.375, 0.9606, 0.375, 0.9606, 0.375, 0.8553, 0.1644, 0.75, 0.1644, 0.75, 0.1644, 0.75, 0.1644, 0.75, 0.375, 0.6802, 0.375, 0.6236, 0.375, 0.6236, 0.375, 0.6802, 0.2697, 0.75, 0.375, 0.75, 0.375, 0.75, 0.2697, 0.75, 0.375, 0.6802, 0.375, 0.75, 0.375, 0.75, 0.375, 0.6802, 0.375, 0.75, 0.375, 0.8553, 0.375, 0.8553, 0.375, 0.75, 0.1644, 0.75, 0.2697, 0.75, 0.2697, 0.75, 0.1644, 0.75, 0.375, 0.6236, 0.375, 0.6236, 0.375, 0.6236, 0.375, 0.6236, 0.1644, 0.6802, 0.1644, 0.6236, 0.1644, 0.6236, 0.1644, 0.6802, 0.375, 0.563, 0.375, 0.6236, 0.375, 0.6236, 0.375, 0.563, 0.375, 0.2997, 0.375, 0.3947, 0.375, 0.3947, 0.375, 0.2894, 0.375, 0.75, 0.375, 0.8553, 0.375, 0.8553, 0.375, 0.75, 0.375, 0.8553, 0.375, 0.9606, 0.375, 0.9606, 0.375, 0.8553, 0.375, 0.6802, 0.375, 0.75, 0.375, 0.75, 0.375, 0.6802, 0.1667, 0.5628, 0.1691, 0.4998, 0.1644, 0.5, 0.1644, 0.563, 0.375, 0.3947, 0.375, 0.5, 0.375, 0.5, 0.375, 0.3947, 0.625, 0.6802, 0.625, 0.6236, 0.625, 0.6236, 0.625, 0.6802, 0.625, 0.563, 0.625, 0.6236, 0.625, 0.6236, 0.625, 0.563, 0.625, 0.563, 0.625, 0.5, 0.625, 0.5, 0.625, 0.563, 0.625, 0.5, 0.625, 0.5, 0.625, 0.5, 0.625, 0.5, 0.625, 0.563, 0.625, 0.5, 0.625, 0.5, 0.625, 0.563, 0.625, 0.6802, 0.625, 0.75, 0.625, 0.75, 0.625, 0.6802, 0.625, 0.563, 0.625, 0.6236, 0.625, 0.6236, 0.625, 0.563, 0.625, 0.5, 0.625, 0.5, 0.625, 0.5, 0.625, 0.5, 0.625, 0.563, 0.625, 0.5, 0.625, 0.5, 0.625, 0.563, 0.625, 0.5, 0.625, 0.5, 0.625, 0.5, 0.625, 0.5, 0.625, 0.6802, 0.625, 0.75, 0.625, 0.75, 0.625, 0.6802, 0.625, 0.75, 0.625, 0.75, 0.625, 0.75, 0.625, 0.75, 0.625, 0.5, 0.625, 0.5, 0.625, 0.5, 0.625, 0.5, 0.625, 0.75, 0.625, 0.75, 0.625, 0.75, 0.625, 0.75, 0.625, 0.75, 0.625, 0.75, 0.625, 0.75, 0.625, 0.75, 0.625, 0.6802, 0.625, 0.75, 0.625, 0.75, 0.625, 0.6802, 0.625, 0.6802, 0.625, 0.75, 0.625, 0.75, 0.625, 0.6802, 0.625, 0.75, 0.625, 0.75, 0.625, 0.75, 0.625, 0.75, 0.625, 0.75, 0.625, 0.75, 0.625, 0.75, 0.625, 0.75, 0.625, 0.5, 0.625, 0.5, 0.625, 0.5, 0.625, 0.5, 0.625, 0.563, 0.625, 0.6236, 0.625, 0.6236, 0.625, 0.563, 0.625, 0.6802, 0.625, 0.6236, 0.625, 0.6236, 0.625, 0.6802, 0.625, 0.5, 0.625, 0.5, 0.625, 0.5, 0.625, 0.5, 0.625, 0.75, 0.625, 0.75, 0.625, 0.75, 0.625, 0.75, 0.625, 0.6802, 0.625, 0.6236, 0.625, 0.6236, 0.625, 0.6802, 0.625, 0.563, 0.625, 0.6236, 0.625, 0.6236, 0.625, 0.563, 0.625, 0.563, 0.625, 0.5, 0.625, 0.5, 0.625, 0.563, 0.625, 0.5, 0.625, 0.5, 0.625, 0.5, 0.625, 0.5, 0.625, 0.5, 0.625, 0.5, 0.625, 0.5, 0.625, 0.5, 0.625, 0.563, 0.625, 0.5, 0.625, 0.5, 0.625, 0.563, 0.625, 0.563, 0.625, 0.6236, 0.625, 0.6236, 0.625, 0.563, 0.625, 0.6802, 0.625, 0.6236, 0.625, 0.6236, 0.625, 0.6802, 0.625, 0.5629, 0.625, 0.6236, 0.625, 0.6236, 0.625, 0.5629, 0.625, 0.75, 0.625, 0.6802, 0.625, 0.6802, 0.625, 0.75, 0.625, 0.5, 0.625, 0.5, 0.625, 0.5, 0.625, 0.5, 0.625, 0.6802, 0.625, 0.75, 0.625, 0.75, 0.625, 0.6802, 0.625, 0.5, 0.625, 0.5, 0.625, 0.5, 0.625, 0.5, 0.625, 0.75, 0.625, 0.75, 0.625, 0.75, 0.625, 0.75, 0.625, 0.75, 0.625, 0.75, 0.625, 0.75, 0.625, 0.75, 0.625, 0.6802, 0.625, 0.75, 0.625, 0.75, 0.625, 0.6802, 0.625, 0.563, 0.625, 0.5, 0.625, 0.5, 0.625, 0.563, 0.625, 0.6802, 0.625, 0.6236, 0.625, 0.6236, 0.625, 0.6802, 0.625, 0.563, 0.625, 0.5, 0.625, 0.5, 0.625, 0.5629, 0.625, 0.6802, 0.625, 0.6236, 0.625, 0.6236, 0.625, 0.6802, 0.625, 0.75, 0.625, 0.75, 0.625, 0.75, 0.625, 0.75, 0.625, 0.5, 0.625, 0.5, 0.625, 0.5, 0.625, 0.5, 0.625, 0.75, 0.625, 0.75, 0.625, 0.75, 0.625, 0.75, 0.625, 0.75, 0.625, 0.75, 0.625, 0.75, 0.625, 0.75, 0.5096, 0.563, 0.5855, 0.563, 0.5855, 0.6236, 0.5096, 0.6236, 0.5096, 0.3103, 0.5855, 0.2894, 0.5855, 0.3947, 0.5096, 0.3947, 0.5096, 0.75, 0.5855, 0.75, 0.5855, 0.8553, 0.5096, 0.8553, 0.5096, 0.8553, 0.5855, 0.8553, 0.5855, 0.9606, 0.5096, 0.9606, 0.5096, 0.25, 0.5855, 0.25, 0.5855, 0.2894, 0.5096, 0.3103, 0.5096, 0.3947, 0.5855, 0.3947, 0.5855, 0.5, 0.5096, 0.5, 0.5096, 0.6802, 0.5855, 0.6802, 0.5855, 0.75, 0.5096, 0.75, 0.5096, 0.9606, 0.5855, 0.9606, 0.5855, 1.0, 0.5096, 1.0, 0.375, 0.563, 0.375, 0.6236, 0.375, 0.6236, 0.375, 0.563, 0.3901, 0.2894, 0.375, 0.3947, 0.375, 0.3947, 0.375, 0.3132, 0.375, 0.75, 0.375, 0.8553, 0.375, 0.8553, 0.375, 0.75, 0.375, 0.8553, 0.375, 0.9606, 0.375, 0.9606, 0.375, 0.8553, 0.3901, 0.25, 0.3901, 0.2894, 0.375, 0.3132, 0.375, 0.25, 0.375, 0.3947, 0.375, 0.5, 0.375, 0.5, 0.375, 0.3947, 0.375, 0.6802, 0.375, 0.75, 0.375, 0.75, 0.375, 0.6802, 0.375, 0.9606, 0.375, 1.0, 0.375, 1.0, 0.375, 0.9606, 0.625, 0.6802, 0.625, 0.6236, 0.625, 0.6236, 0.625, 0.6802, 0.625, 0.9606, 0.625, 0.8553, 0.625, 0.8553, 0.625, 0.9606, 0.625, 0.3947, 0.625, 0.2894, 0.625, 0.2894, 0.625, 0.3947, 0.625, 1.0, 0.625, 0.9606, 0.625, 0.9606, 0.625, 1.0, 0.625, 0.563, 0.625, 0.5, 0.625, 0.5, 0.625, 0.563, 0.625, 0.5, 0.625, 0.3947, 0.625, 0.3947, 0.625, 0.5, 0.625, 0.6802, 0.625, 0.6236, 0.625, 0.6236, 0.625, 0.6802, 0.625, 0.8553, 0.625, 0.75, 0.625, 0.75, 0.625, 0.8553, 0.625, 0.6802, 0.625, 0.6236, 0.625, 0.6236, 0.625, 0.6802, 0.625, 0.9606, 0.625, 0.8553, 0.625, 0.8553, 0.625, 0.9732, 0.625, 0.3947, 0.625, 0.2894, 0.625, 0.2894, 0.625, 0.3947, 0.625, 1.0, 0.625, 0.9606, 0.625, 0.9732, 0.625, 1.0, 0.625, 0.563, 0.625, 0.5, 0.625, 0.5, 0.625, 0.563, 0.625, 0.5, 0.625, 0.3947, 0.625, 0.3947, 0.625, 0.5, 0.625, 0.8553, 0.625, 0.75, 0.625, 0.75, 0.625, 0.8553, 0.625, 0.2894, 0.625, 0.25, 0.625, 0.25, 0.625, 0.2894, 0.625, 0.8553, 0.625, 0.75, 0.625, 0.75, 0.625, 0.8553, 0.625, 0.6802, 0.625, 0.6236, 0.625, 0.6236, 0.625, 0.6802, 0.625, 0.9732, 0.625, 0.8553, 0.625, 0.8553, 0.625, 0.9732, 0.625, 0.3947, 0.625, 0.2894, 0.625, 0.2831, 0.625, 0.3947, 0.625, 0.563, 0.625, 0.5, 0.625, 0.4795, 0.625, 0.563, 0.625, 0.5, 0.625, 0.3947, 0.625, 0.3947, 0.625, 0.4795, 0.625, 0.8553, 0.625, 0.75, 0.625, 0.75, 0.625, 0.8553, 0.625, 0.2894, 0.625, 0.25, 0.625, 0.25, 0.625, 0.2894, 0.625, 0.8553, 0.625, 0.75, 0.625, 0.75, 0.625, 0.8553, 0.625, 0.6496, 0.625, 0.6236, 0.625, 0.6236, 0.625, 0.6802, 0.625, 0.9732, 0.625, 0.8553, 0.625, 0.8553, 0.625, 0.9732, 0.625, 0.3947, 0.625, 0.2772, 0.625, 0.2772, 0.625, 0.3947, 0.625, 0.563, 0.625, 0.5, 0.625, 0.5, 0.625, 0.563, 0.625, 0.5, 0.625, 0.3947, 0.625, 0.3947, 0.625, 0.5, 0.625, 0.2894, 0.625, 0.25, 0.625, 0.25, 0.625, 0.2831, 0.625, 1.0, 0.625, 0.9732, 0.625, 0.9732, 0.625, 1.0, 0.625, 0.6802, 0.625, 0.6236, 0.625, 0.6236, 0.625, 0.6802, 0.625, 0.9732, 0.625, 0.8553, 0.625, 0.8553, 0.625, 0.9732, 0.625, 0.3947, 0.625, 0.2772, 0.625, 0.2772, 0.625, 0.3947, 0.625, 1.0, 0.625, 0.9732, 0.625, 0.9732, 0.625, 1.0, 0.625, 0.563, 0.625, 0.5, 0.625, 0.5, 0.625, 0.563, 0.625, 0.5, 0.625, 0.3947, 0.625, 0.3947, 0.625, 0.5, 0.625, 0.2772, 0.625, 0.25, 0.625, 0.25, 0.625, 0.2772, 0.625, 1.0, 0.625, 0.9732, 0.625, 0.9732, 0.625, 1.0, 0.625, 0.6802, 0.625, 0.6236, 0.625, 0.6236, 0.6249, 0.6805, 0.625, 0.9732, 0.625, 0.8553, 0.625, 0.8553, 0.625, 0.9732, 0.625, 0.3947, 0.625, 0.2772, 0.625, 0.2772, 0.625, 0.3947, 0.625, 1.0, 0.625, 0.9732, 0.625, 0.9732, 0.625, 1.0, 0.625, 0.563, 0.625, 0.5, 0.625, 0.5, 0.625, 0.5629, 0.625, 0.5, 0.625, 0.3947, 0.625, 0.3947, 0.625, 0.5, 0.625, 0.8553, 0.625, 0.75, 0.625, 0.75, 0.625, 0.8553, 0.625, 0.2772, 0.625, 0.25, 0.625, 0.25, 0.625, 0.2772, 0.8462, 0.6797, 0.875, 0.6802, 0.875, 0.75, 0.8482, 0.75, 0.7307, 0.6788, 0.8462, 0.6797, 0.8482, 0.75, 0.7303, 0.75, 0.6249, 0.6805, 0.7307, 0.6788, 0.7303, 0.75, 0.625, 0.75, 0.625, 0.5629, 0.7304, 0.5632, 0.7303, 0.6236, 0.625, 0.6236, 0.7304, 0.5632, 0.8462, 0.563, 0.8447, 0.6236, 0.7303, 0.6236, 0.8462, 0.563, 0.875, 0.563, 0.875, 0.6236, 0.8447, 0.6236, 0.625, 0.8553, 0.625, 0.75, 0.625, 0.75, 0.625, 0.8553, 0.625, 0.2772, 0.625, 0.25, 0.625, 0.25, 0.625, 0.2772, 0.625, 1.0, 0.625, 0.9732, 0.625, 0.9732, 0.625, 1.0, 0.625, 0.2831, 0.625, 0.25, 0.625, 0.25, 0.625, 0.2783, 0.625, 0.4795, 0.625, 0.3947, 0.625, 0.3947, 0.625, 0.4719, 0.625, 0.563, 0.625, 0.4795, 0.625, 0.4719, 0.625, 0.5412, 0.625, 0.3947, 0.625, 0.2831, 0.625, 0.2783, 0.625, 0.3947, 0.625, 0.9732, 0.625, 0.8553, 0.625, 0.8553, 0.625, 0.9732, 0.625, 0.6802, 0.625, 0.6236, 0.625, 0.6236, 0.625, 0.6802, 0.625, 0.8553, 0.625, 0.75, 0.625, 0.75, 0.625, 0.8553, 0.625, 1.0, 0.625, 0.9321, 0.625, 0.9345, 0.625, 1.0, 0.625, 0.3026, 0.625, 0.25, 0.625, 0.25, 0.625, 0.2772, 0.625, 0.5, 0.625, 0.3947, 0.625, 0.3947, 0.625, 0.5, 0.625, 0.5552, 0.625, 0.5, 0.625, 0.5, 0.625, 0.563, 0.625, 0.3947, 0.625, 0.3026, 0.625, 0.2772, 0.625, 0.3947, 0.625, 0.9321, 0.625, 0.8203, 0.625, 0.8553, 0.625, 0.9345, 0.625, 0.6703, 0.625, 0.6236, 0.625, 0.6236, 0.625, 0.6802, 0.625, 0.8203, 0.625, 0.75, 0.625, 0.75, 0.625, 0.8553, 0.625, 0.8553, 0.625, 0.75, 0.625, 0.75, 0.625, 0.8144, 0.625, 0.6802, 0.625, 0.6236, 0.625, 0.6236, 0.625, 0.6611, 0.625, 0.9732, 0.625, 0.8553, 0.625, 0.8144, 0.625, 0.9291, 0.625, 0.3947, 0.625, 0.2783, 0.625, 0.2777, 0.625, 0.3947, 0.625, 0.5412, 0.625, 0.4719, 0.625, 0.5, 0.625, 0.5479, 0.625, 0.4719, 0.625, 0.3947, 0.625, 0.3947, 0.625, 0.5, 0.625, 0.2783, 0.625, 0.25, 0.625, 0.25, 0.625, 0.2777, 0.625, 1.0, 0.625, 0.9732, 0.625, 0.9291, 0.625, 1.0, 0.625, 1.0, 0.625, 0.9732, 0.625, 0.9732, 0.625, 1.0, 0.625, 0.2772, 0.625, 0.25, 0.625, 0.25, 0.625, 0.2772, 0.625, 0.5, 0.625, 0.3947, 0.625, 0.3947, 0.625, 0.5, 0.625, 0.563, 0.625, 0.5, 0.625, 0.5, 0.625, 0.563, 0.625, 0.3947, 0.625, 0.2772, 0.625, 0.2772, 0.625, 0.3947, 0.625, 0.9732, 0.625, 0.8553, 0.625, 0.8553, 0.625, 0.9732, 0.625, 0.647, 0.625, 0.6236, 0.625, 0.6236, 0.625, 0.6496, 0.625, 0.8553, 0.625, 0.75, 0.625, 0.75, 0.625, 0.8553, 0.625, 0.75, 0.625, 0.647, 0.625, 0.6496, 0.625, 0.75, 0.625, 0.75, 0.625, 0.6802, 0.625, 0.6611, 0.625, 0.75, 0.625, 0.75, 0.625, 0.6703, 0.625, 0.6802, 0.625, 0.75, 0.625, 0.75, 0.625, 0.6802, 0.625, 0.6802, 0.625, 0.75, 0.625, 0.6236, 0.7303, 0.6236, 0.7307, 0.6788, 0.6249, 0.6805, 0.7303, 0.6236, 0.8447, 0.6236, 0.8462, 0.6797, 0.7307, 0.6788, 0.8447, 0.6236, 0.875, 0.6236, 0.875, 0.6802, 0.8462, 0.6797, 0.625, 0.75, 0.625, 0.6802, 0.6249, 0.6805, 0.625, 0.75, 0.625, 0.75, 0.625, 0.6802, 0.625, 0.6802, 0.625, 0.75, 0.625, 0.75, 0.625, 0.6496, 0.625, 0.6802, 0.625, 0.75, 0.625, 0.75, 0.625, 0.6802, 0.625, 0.6802, 0.625, 0.75, 0.625, 0.75, 0.625, 0.6802, 0.625, 0.6802, 0.625, 0.75, 0.625, 0.75, 0.625, 0.6802, 0.625, 0.6802, 0.625, 0.75, 0.625, 0.75, 0.625, 0.6802, 0.625, 0.6802, 0.625, 0.75, 0.375, 0.6236, 0.375, 0.6802, 0.375, 0.6802, 0.375, 0.6236, 0.5096, 0.6236, 0.5855, 0.6236, 0.5855, 0.6802, 0.5096, 0.6802, 0.625, 0.563, 0.625, 0.6236, 0.625, 0.6236, 0.625, 0.563, 0.625, 0.75, 0.625, 0.6802, 0.625, 0.6802, 0.625, 0.75, 0.625, 0.75, 0.625, 0.6802, 0.625, 0.6802, 0.625, 0.75, 0.625, 0.6236, 0.625, 0.6802, 0.625, 0.6802, 0.625, 0.6236, 0.625, 0.6236, 0.625, 0.6802, 0.625, 0.6802, 0.625, 0.6236, 0.625, 0.75, 0.625, 0.6802, 0.625, 0.6802, 0.625, 0.75, 0.625, 0.75, 0.625, 0.6802, 0.625, 0.6802, 0.625, 0.75, 0.625, 0.75, 0.625, 0.6802, 0.625, 0.6802, 0.625, 0.75, 0.625, 0.6236, 0.625, 0.6802, 0.625, 0.6802, 0.625, 0.6236, 0.625, 0.6236, 0.625, 0.6802, 0.625, 0.6802, 0.625, 0.6236, 0.625, 0.6236, 0.625, 0.6802, 0.625, 0.6802, 0.625, 0.6236, 0.625, 0.6236, 0.625, 0.6802, 0.625, 0.6802, 0.625, 0.6236, 0.625, 0.75, 0.625, 0.6802, 0.625, 0.6802, 0.625, 0.75, 0.375, 0.6236, 0.375, 0.6802, 0.375, 0.6802, 0.375, 0.6236, 0.1644, 0.75, 0.1644, 0.6802, 0.1644, 0.6802, 0.1644, 0.75, 0.375, 0.6236, 0.375, 0.6802, 0.375, 0.6802, 0.375, 0.6236, 0.375, 0.75, 0.375, 0.6802, 0.375, 0.6802, 0.375, 0.75, 0.375, 0.75, 0.375, 0.6802, 0.375, 0.6802, 0.375, 0.75, 0.375, 0.6236, 0.375, 0.6802, 0.375, 0.6802, 0.375, 0.6236, 0.375, 0.6236, 0.375, 0.6802, 0.375, 0.6802, 0.375, 0.6236, 0.1644, 0.6236, 0.2697, 0.6236, 0.2697, 0.6802, 0.1644, 0.6802, 0.2697, 0.6236, 0.375, 0.6236, 0.375, 0.6802, 0.2697, 0.6802, 0.1644, 0.75, 0.1644, 0.6802, 0.1644, 0.7027, 0.1644, 0.75, 0.1644, 0.75, 0.1644, 0.6854, 0.1644, 0.6802, 0.1644, 0.75, 0.1644, 0.75, 0.1644, 0.6802, 0.1644, 0.6802, 0.1644, 0.75, 0.1644, 0.75, 0.1644, 0.6802, 0.1644, 0.6802, 0.1644, 0.75, 0.1644, 0.75, 0.1644, 0.6802, 0.1644, 0.6802, 0.1644, 0.75, 0.1644, 0.75, 0.1644, 0.6802, 0.1644, 0.6802, 0.1644, 0.75, 0.375, 0.6236, 0.375, 0.694, 0.375, 0.6802, 0.375, 0.6236, 0.375, 0.6236, 0.375, 0.6802, 0.375, 0.694, 0.375, 0.6236, 0.375, 0.6236, 0.375, 0.6802, 0.375, 0.6802, 0.375, 0.6236, 0.375, 0.6236, 0.375, 0.6802, 0.375, 0.6802, 0.375, 0.6236, 0.375, 0.6236, 0.375, 0.6802, 0.375, 0.6802, 0.375, 0.6236, 0.625, 0.75, 0.625, 0.6802, 0.625, 0.6802, 0.625, 0.75, 0.125, 0.6236, 0.1644, 0.6236, 0.1644, 0.6802, 0.125, 0.6802, 0.375, 0.6236, 0.5096, 0.6236, 0.5096, 0.6802, 0.375, 0.6802, 0.375, 0.6236, 0.375, 0.6802, 0.375, 0.6802, 0.375, 0.6236, 0.5855, 0.6236, 0.625, 0.6236, 0.625, 0.6802, 0.5855, 0.6802, 0.625, 0.6236, 0.625, 0.563, 0.625, 0.563, 0.625, 0.6236, 0.625, 0.6236, 0.625, 0.5412, 0.625, 0.5479, 0.625, 0.6236, 0.625, 0.6236, 0.625, 0.5552, 0.625, 0.563, 0.625, 0.6236, 0.625, 0.6236, 0.625, 0.563, 0.625, 0.5412, 0.625, 0.6236, 0.8478, 0.5, 0.875, 0.5, 0.875, 0.563, 0.8462, 0.563, 0.7303, 0.5, 0.8478, 0.5, 0.8462, 0.563, 0.7304, 0.5632, 0.625, 0.5, 0.7303, 0.5, 0.7304, 0.5632, 0.625, 0.5629, 0.625, 0.6236, 0.625, 0.563, 0.625, 0.5629, 0.625, 0.6236, 0.625, 0.6236, 0.625, 0.563, 0.625, 0.563, 0.625, 0.6236, 0.625, 0.6236, 0.625, 0.563, 0.625, 0.563, 0.625, 0.6236, 0.625, 0.6236, 0.625, 0.563, 0.625, 0.563, 0.625, 0.6236, 0.625, 0.6236, 0.625, 0.563, 0.625, 0.563, 0.625, 0.6236, 0.625, 0.6236, 0.625, 0.563, 0.625, 0.563, 0.625, 0.6236, 0.375, 0.5, 0.375, 0.563, 0.375, 0.563, 0.375, 0.5, 0.5096, 0.5, 0.5855, 0.5, 0.5855, 0.563, 0.5096, 0.563, 0.625, 0.6236, 0.625, 0.563, 0.625, 0.5629, 0.625, 0.6236, 0.625, 0.6236, 0.625, 0.563, 0.625, 0.563, 0.625, 0.6236, 0.625, 0.5, 0.625, 0.5, 0.625, 0.5, 0.625, 0.5, 0.625, 0.5, 0.625, 0.5629, 0.625, 0.5629, 0.625, 0.5, 0.625, 0.5, 0.625, 0.563, 0.625, 0.563, 0.625, 0.5, 0.625, 0.6236, 0.625, 0.563, 0.625, 0.563, 0.625, 0.6236, 0.625, 0.6236, 0.625, 0.563, 0.625, 0.563, 0.625, 0.6236, 0.625, 0.5, 0.625, 0.563, 0.625, 0.563, 0.625, 0.5, 0.625, 0.5, 0.625, 0.563, 0.625, 0.563, 0.625, 0.5, 0.625, 0.6236, 0.625, 0.563, 0.625, 0.563, 0.625, 0.6236, 0.625, 0.5, 0.625, 0.563, 0.625, 0.563, 0.625, 0.5, 0.625, 0.6236, 0.625, 0.563, 0.625, 0.563, 0.625, 0.6236, 0.625, 0.6236, 0.625, 0.563, 0.625, 0.563, 0.625, 0.6236, 0.625, 0.5, 0.625, 0.563, 0.625, 0.563, 0.625, 0.5, 0.1644, 0.6236, 0.1667, 0.5628, 0.1644, 0.563, 0.1644, 0.6236, 0.375, 0.5, 0.375, 0.563, 0.375, 0.563, 0.375, 0.5, 0.1644, 0.6331, 0.1644, 0.5791, 0.1644, 0.5777, 0.1644, 0.6236, 0.375, 0.5, 0.375, 0.563, 0.375, 0.563, 0.375, 0.5, 0.2697, 0.5, 0.375, 0.5, 0.375, 0.563, 0.2697, 0.563, 0.1644, 0.53, 0.2697, 0.5, 0.2697, 0.563, 0.1644, 0.5777, 0.375, 0.5, 0.375, 0.563, 0.375, 0.563, 0.375, 0.5, 0.625, 0.6236, 0.625, 0.563, 0.625, 0.563, 0.625, 0.6236, 0.5855, 0.5, 0.625, 0.5, 0.625, 0.563, 0.5855, 0.563, 0.375, 0.5, 0.375, 0.563, 0.375, 0.563, 0.375, 0.5, 0.375, 0.5, 0.5096, 0.5, 0.5096, 0.563, 0.375, 0.563, 0.125, 0.5, 0.1691, 0.4998, 0.1667, 0.5628, 0.125, 0.563, 0.375, 0.5, 0.375, 0.563, 0.375, 0.563, 0.375, 0.5, 0.375, 0.5, 0.375, 0.563, 0.375, 0.563, 0.375, 0.5, 0.375, 0.5, 0.375, 0.563, 0.375, 0.563, 0.375, 0.5, 0.375, 0.5, 0.375, 0.563, 0.375, 0.563, 0.375, 0.5, 0.1644, 0.6236, 0.1644, 0.563, 0.1644, 0.5837, 0.1644, 0.6644, 0.1644, 0.6236, 0.1644, 0.563, 0.1644, 0.563, 0.1644, 0.6236, 0.1644, 0.6236, 0.1644, 0.563, 0.1644, 0.563, 0.1644, 0.6236, 0.1644, 0.6236, 0.1644, 0.563, 0.1644, 0.563, 0.1644, 0.6236, 0.1644, 0.6236, 0.1644, 0.563, 0.1644, 0.563, 0.1644, 0.6236, 0.625, 0.6236, 0.625, 0.563, 0.625, 0.563, 0.625, 0.6236, 0.625, 0.75, 0.625, 0.6525, 0.625, 0.647, 0.625, 0.75, 0.625, 0.8553, 0.625, 0.75, 0.625, 0.75, 0.625, 0.8553, 0.625, 0.6525, 0.625, 0.6236, 0.625, 0.6236, 0.625, 0.647, 0.625, 0.9732, 0.625, 0.8553, 0.625, 0.8553, 0.625, 0.9732, 0.625, 0.3947, 0.625, 0.2772, 0.625, 0.2772, 0.625, 0.3947, 0.625, 0.563, 0.625, 0.5, 0.625, 0.5, 0.625, 0.563, 0.625, 0.5, 0.625, 0.3947, 0.625, 0.3947, 0.625, 0.5, 0.625, 0.2772, 0.625, 0.25, 0.625, 0.25, 0.625, 0.2772, 0.625, 1.0, 0.625, 0.9732, 0.625, 0.9732, 0.625, 1.0, 0.625, 1.0, 0.625, 0.9494, 0.625, 0.9732, 0.625, 1.0, 0.625, 1.0, 0.625, 0.9732, 0.625, 0.9732, 0.625, 1.0, 0.625, 0.2772, 0.625, 0.25, 0.625, 0.25, 0.625, 0.2772, 0.625, 0.2772, 0.625, 0.25, 0.625, 0.25, 0.625, 0.2772, 0.625, 0.5, 0.625, 0.3947, 0.625, 0.3947, 0.625, 0.5, 0.625, 0.5, 0.625, 0.3947, 0.625, 0.3947, 0.625, 0.5, 0.625, 0.563, 0.625, 0.5, 0.625, 0.5, 0.625, 0.563, 0.625, 0.563, 0.625, 0.5, 0.625, 0.5, 0.625, 0.563, 0.625, 0.3947, 0.625, 0.2772, 0.625, 0.2772, 0.625, 0.3947, 0.625, 0.3947, 0.625, 0.2772, 0.625, 0.2772, 0.625, 0.3947, 0.625, 0.9494, 0.625, 0.8553, 0.625, 0.8553, 0.625, 0.9732, 0.625, 0.9732, 0.625, 0.8553, 0.625, 0.8553, 0.625, 0.9732, 0.625, 0.6715, 0.625, 0.6236, 0.625, 0.6236, 0.625, 0.6577, 0.625, 0.6577, 0.625, 0.6236, 0.625, 0.6236, 0.625, 0.6525, 0.625, 0.8553, 0.625, 0.75, 0.625, 0.75, 0.625, 0.8553, 0.625, 0.8553, 0.625, 0.75, 0.625, 0.75, 0.625, 0.8553, 0.625, 0.75, 0.625, 0.6715, 0.625, 0.6577, 0.625, 0.75, 0.625, 0.75, 0.625, 0.6577, 0.625, 0.6525, 0.625, 0.75, 0.625, 0.6236, 0.625, 0.563, 0.625, 0.563, 0.625, 0.6236, 0.625, 0.6236, 0.625, 0.563, 0.625, 0.563, 0.625, 0.6236, 0.625, 0.6236, 0.625, 0.5479, 0.625, 0.5552, 0.625, 0.6236, 0.625, 0.75, 0.625, 0.6611, 0.625, 0.6703, 0.625, 0.75, 0.625, 0.8144, 0.625, 0.75, 0.625, 0.75, 0.625, 0.8203, 0.625, 0.6611, 0.625, 0.6236, 0.625, 0.6236, 0.625, 0.6703, 0.625, 0.9291, 0.625, 0.8144, 0.625, 0.8203, 0.625, 0.9321, 0.625, 0.3947, 0.625, 0.2777, 0.625, 0.3026, 0.625, 0.3947, 0.625, 0.5479, 0.625, 0.5, 0.625, 0.5, 0.625, 0.5552, 0.625, 0.5, 0.625, 0.3947, 0.625, 0.3947, 0.625, 0.5, 0.625, 0.2777, 0.625, 0.25, 0.625, 0.25, 0.625, 0.3026, 0.625, 1.0, 0.625, 0.9291, 0.625, 0.9321, 0.625, 1.0, 0.625, 0.6236, 0.625, 0.563, 0.625, 0.563, 0.625, 0.6236, 0.625, 0.75, 0.625, 0.6802, 0.625, 0.6715, 0.625, 0.75, 0.625, 0.8553, 0.625, 0.75, 0.625, 0.75, 0.625, 0.8553, 0.625, 0.6802, 0.625, 0.6236, 0.625, 0.6236, 0.625, 0.6715, 0.625, 0.9345, 0.625, 0.8553, 0.625, 0.8553, 0.625, 0.9494, 0.625, 0.3947, 0.625, 0.2772, 0.625, 0.2772, 0.625, 0.3947, 0.625, 0.563, 0.625, 0.5, 0.625, 0.5, 0.625, 0.563, 0.625, 0.5, 0.625, 0.3947, 0.625, 0.3947, 0.625, 0.5, 0.625, 0.2772, 0.625, 0.25, 0.625, 0.25, 0.625, 0.2772, 0.625, 1.0, 0.625, 0.9345, 0.625, 0.9494, 0.625, 1.0, 0.625, 0.5, 0.625, 0.563, 0.625, 0.5629, 0.625, 0.5, 0.625, 0.6236, 0.625, 0.563, 0.625, 0.563, 0.625, 0.6236, 0.625, 0.6236, 0.625, 0.6802, 0.625, 0.6802, 0.625, 0.6236, 0.625, 0.75, 0.625, 0.6802, 0.625, 0.6802, 0.625, 0.75, 0.625, 0.75, 0.625, 0.75, 0.625, 0.75, 0.625, 0.75, 0.625, 0.75, 0.625, 0.75, 0.625, 0.75, 0.625, 0.75, 0.625, 0.5, 0.625, 0.5, 0.625, 0.5, 0.625, 0.5, 0.625, 0.6802, 0.625, 0.6236, 0.625, 0.6236, 0.625, 0.6802, 0.625, 0.6802, 0.625, 0.75, 0.625, 0.75, 0.625, 0.6802, 0.625, 0.5, 0.625, 0.5, 0.625, 0.5, 0.625, 0.5, 0.625, 0.563, 0.625, 0.5, 0.625, 0.5, 0.625, 0.563, 0.625, 0.563, 0.625, 0.6236, 0.625, 0.6236, 0.625, 0.5629, 0.625, 0.5, 0.625, 0.5629, 0.625, 0.5629, 0.625, 0.5, 0.625, 0.6236, 0.625, 0.563, 0.625, 0.563, 0.625, 0.6236, 0.625, 0.6236, 0.625, 0.6802, 0.625, 0.6802, 0.625, 0.6236, 0.625, 0.75, 0.625, 0.6802, 0.625, 0.6802, 0.625, 0.75, 0.625, 0.75, 0.625, 0.75, 0.625, 0.75, 0.625, 0.75, 0.625, 0.75, 0.625, 0.75, 0.625, 0.75, 0.625, 0.75, 0.625, 0.5, 0.625, 0.5, 0.625, 0.5, 0.625, 0.5, 0.625, 0.6802, 0.625, 0.6236, 0.625, 0.6236, 0.625, 0.6802, 0.625, 0.6802, 0.625, 0.75, 0.625, 0.75, 0.625, 0.6802, 0.625, 0.5, 0.625, 0.5, 0.625, 0.5, 0.625, 0.5, 0.625, 0.563, 0.625, 0.5, 0.625, 0.5, 0.625, 0.563, 0.625, 0.5629, 0.625, 0.6236, 0.625, 0.6236, 0.625, 0.5629, 0.625, 0.563, 0.625, 0.5, 0.625, 0.5, 0.625, 0.563, 0.625, 0.6802, 0.625, 0.6236, 0.625, 0.6236, 0.625, 0.6802, 0.625, 0.75, 0.625, 0.6802, 0.625, 0.6802, 0.625, 0.75, 0.625, 0.6236, 0.625, 0.563, 0.625, 0.563, 0.625, 0.6236, 0.625, 0.563, 0.625, 0.5, 0.625, 0.5, 0.625, 0.563, 0.625, 0.6802, 0.625, 0.75, 0.625, 0.75, 0.625, 0.6802, 0.625, 0.6802, 0.625, 0.6236, 0.625, 0.6236, 0.625, 0.6802, 0.625, 0.5, 0.625, 0.563, 0.625, 0.563, 0.625, 0.5, 0.625, 0.6236, 0.625, 0.563, 0.625, 0.563, 0.625, 0.6236, 0.625, 0.6236, 0.625, 0.6802, 0.625, 0.6802, 0.625, 0.6236, 0.375, 0.5, 0.375, 0.563, 0.375, 0.563, 0.375, 0.5, 0.1644, 0.6644, 0.1644, 0.5837, 0.1644, 0.5791, 0.1644, 0.6331, 0.1644, 0.75, 0.1644, 0.7027, 0.1644, 0.6854, 0.1644, 0.75, 0.375, 0.6236, 0.375, 0.6802, 0.375, 0.6802, 0.375, 0.6236, 0.375, 0.6236, 0.375, 0.6236, 0.375, 0.6236, 0.375, 0.6236, 0.1644, 0.75, 0.1644, 0.75, 0.1644, 0.75, 0.1644, 0.75, 0.1644, 0.75, 0.1644, 0.75, 0.1644, 0.75, 0.1644, 0.75, 0.375, 0.8553, 0.375, 0.9606, 0.375, 0.9606, 0.375, 0.8553, 0.375, 0.75, 0.375, 0.8553, 0.375, 0.8553, 0.375, 0.75, 0.375, 0.6802, 0.375, 0.75, 0.375, 0.75, 0.375, 0.6802, 0.375, 0.2894, 0.375, 0.3947, 0.375, 0.3947, 0.375, 0.2788, 0.1644, 0.5837, 0.1644, 0.5, 0.1644, 0.523, 0.1644, 0.5791, 0.375, 0.563, 0.375, 0.6236, 0.375, 0.6236, 0.375, 0.563, 0.375, 0.6236, 0.375, 0.6236, 0.375, 0.6236, 0.375, 0.6236, 0.375, 0.3947, 0.375, 0.5, 0.375, 0.5, 0.375, 0.3947, 0.1644, 0.7027, 0.1644, 0.6644, 0.1644, 0.6331, 0.1644, 0.6854])
me_cube.materials.append(mat_material)
me_cube.use_remesh_preserve_volume = False
me_cube.use_remesh_preserve_attributes = False
me_cube.use_mirror_vertex_groups = False
me_cube.update()
arm_armature = bpy.data.armatures.new('Armature')  # bones are not reproduced

# ---- objects
ob_cube = bpy.data.objects.new('Cube', me_cube)
ob_armature = bpy.data.objects.new('Armature', arm_armature)

# ---- transforms, parenting, visibility, modifiers, constraints
ob_cube.parent = ob_armature
ob_cube.matrix_parent_inverse = Matrix(((1.0, -0.0, 0.0, -0.0), (-0.0, 1.0, -0.0, 0.0), (0.0, -0.0, 1.0, -1.734), (-0.0, 0.0, -0.0, 1.0)))
ob_cube.location = (0.0, 0.0, 0.0)
ob_cube.lock_rotations_4d = False
ob_cube.empty_display_type = 'ARROWS'
ob_cube.lineart.crease_threshold = 0.0
_vg = ob_cube.vertex_groups.new(name='Hips')
for _i, _w in zip([0, 1, 3, 4, 5, 7, 8, 9, 10, 11, 12, 13, 14, 15, 16, 18, 19, 20, 21, 22, 23, 40, 41, 42, 43, 44, 46, 47, 56, 58, 59, 60, 61, 62, 124, 125, 126, 127, 128, 129, 130, 131, 132, 135, 168, 181, 182, 183, 184, 185, 186, 187, 188, 189, 190, 191, 192, 193, 194, 195, 196, 197, 297, 298, 299, 300, 305, 306, 321, 323, 336, 337, 352, 353, 358, 359, 360, 361, 372, 373, 374, 387, 388], [0.05618, 0.6358, 0.6093, 0.06799, 0.7643, 0.712, 0.1542, 0.09204, 0.5143, 0.5194, 0.7125, 0.1517, 0.4289, 0.7703, 0.7475, 0.7078, 0.06584, 0.4482, 0.4383, 0.7738, 0.1622, 0.6446, 0.06209, 0.1907, 0.7479, 0.6992, 0.2604, 0.2478, 0.08463, 0.6049, 0.4503, 0.08439, 0.6566, 0.4169, 0.05813, 0.09736, 0.09285, 0.002174, 0.04164, 0.112, 0.004854, 0.09845, 0.02141, 0.01308, 0.017, 0.1551, 0.06839, 0.1659, 0.1633, 0.01901, 0.05236, 0.1562, 0.1891, 0.2727, 0.6418, 0.2039, 0.6405, 0.5884, 0.5726, 0.2794, 0.3977, 0.1975, 0.04794, 0.3532, 0.5882, 0.2374, 0.6054, 0.07133, 0.06998, 0.001695, 0.1328, 0.1828, 0.6171, 0.1109, 0.07128, 0.3384, 0.69, 0.2682, 0.02717, 0.09302, 0.02012, 0.1739, 0.2277]): _vg.add([_i], _w, 'REPLACE')
_vg = ob_cube.vertex_groups.new(name='Spine')
for _i, _w in zip([0, 1, 2, 3, 4, 5, 6, 7, 12, 13, 14, 15, 16, 17, 18, 19, 22, 23, 40, 41, 43, 44, 45, 47, 56, 58, 61, 74, 76, 77, 78, 79, 80, 82, 132, 133, 135, 141, 143, 168, 181, 182, 183, 184, 185, 186, 187, 188, 190, 191, 194, 195, 297, 299, 305, 323, 325, 336, 337, 352, 358, 360, 374, 376, 387], [0.1839, 0.05955, 0.1926, 0.1129, 0.2173, 0.03335, 0.2378, 0.1482, 0.1458, 0.7828, 0.4809, 0.1121, 0.03283, 0.2112, 0.1273, 0.2138, 0.1098, 0.7721, 0.1366, 0.2033, 0.1227, 0.04666, 0.2014, 0.6741, 0.2827, 0.0781, 0.2098, 0.003164, 0.05692, 0.01329, 0.004828, 0.05108, 0.03623, 0.01837, 0.1418, 0.1031, 0.1059, 0.006553, 0.02762, 0.6973, 0.5031, 0.5981, 0.5203, 0.534, 0.7008, 0.6658, 0.5162, 0.5325, 0.02388, 0.01101, 0.01554, 0.01539, 0.2483, 0.296, 0.09299, 0.1262, 0.01477, 0.5619, 0.001967, 0.06886, 0.2318, 0.1698, 0.1242, 0.02402, 0.5149]): _vg.add([_i], _w, 'REPLACE')
_vg = ob_cube.vertex_groups.new(name='Chest')
for _i, _w in zip([0, 2, 4, 6, 15, 17, 19, 22, 41, 43, 45, 56, 57, 63, 74, 75, 76, 77, 78, 79, 80, 81, 86, 87, 88, 89, 90, 92, 93, 94, 132, 133, 135, 137, 140, 168, 181, 182, 183, 184, 185, 186, 187, 188, 198, 199, 200, 201, 203, 204, 205, 206, 207, 208, 210, 212, 213, 214, 215, 216, 217, 219, 220, 221, 222, 224, 227, 228, 229, 231, 254, 266, 267, 268, 269, 283, 284, 286, 287, 297, 323, 336, 338, 339, 340, 341, 358, 366, 374, 387, 389, 390, 391, 392, 399, 401, 436, 438, 439], [0.1504, 0.09263, 0.532, 0.5285, 0.02225, 0.4625, 0.4984, 0.01391, 0.4118, 0.008977, 0.1998, 0.133, 0.06972, 0.4848, 0.09357, 0.007571, 0.5471, 0.6068, 0.5656, 0.5045, 0.2523, 0.1375, 0.1328, 0.116, 0.4596, 0.2606, 0.09109, 0.005725, 0.1105, 0.01803, 0.06017, 0.0423, 0.07067, 0.02117, 0.008456, 0.153, 0.0909, 0.05638, 0.2021, 0.1793, 0.127, 0.07668, 0.1555, 0.05867, 0.05136, 0.06883, 0.1104, 0.1534, 0.3833, 0.3126, 0.2352, 0.06663, 0.382, 0.07545, 0.0833, 0.2855, 0.2229, 0.1772, 0.03234, 0.2545, 0.02875, 0.04757, 0.1909, 0.142, 0.1184, 0.1749, 0.1087, 0.07934, 0.06464, 0.0984, 0.05804, 0.05518, 0.0005966, 0.02808, 0.04152, 0.006122, 0.02627, 0.02345, 0.0138, 0.07445, 0.0443, 0.0504, 0.1102, 0.09658, 0.06217, 0.01212, 0.1023, 0.02476, 0.06145, 0.07, 0.1438, 0.1351, 0.09318, 0.04845, 0.01515, 0.001277, 0.01156, 0.006903, 0.001325]): _vg.add([_i], _w, 'REPLACE')
_vg = ob_cube.vertex_groups.new(name='Upper Chest')
for _i, _w in zip([6, 57, 63, 73, 76, 77, 78, 79, 80, 81, 86, 87, 88, 89, 90, 92, 93, 94, 198, 199, 200, 201, 202, 203, 204, 205, 206, 207, 208, 209, 210, 211, 212, 213, 214, 215, 216, 217, 218, 219, 220, 221, 222, 223, 224, 225, 227, 228, 229, 230, 231, 247, 253, 254, 264, 265, 266, 267, 268, 269, 270, 271, 272, 273, 274, 275, 276, 277, 278, 279, 280, 281, 282, 283, 284, 285, 286, 287, 338, 339, 340, 341, 348, 349, 350, 366, 389, 390, 391, 392, 399, 400, 401, 415, 417, 426, 436, 437, 438, 439, 440, 441, 442, 443, 444, 445, 446, 447, 448, 449, 450, 451, 452, 453, 454, 455, 456, 457], [0.006116, 0.0161, 0.1142, 0.01191, 0.03558, 0.1633, 0.1277, 0.02704, 0.0007421, 0.04697, 0.7003, 0.6585, 0.1029, 0.07161, 0.2188, 0.7325, 0.3394, 0.6941, 0.7462, 0.7435, 0.1477, 0.2743, 0.5726, 0.2075, 0.1928, 0.1892, 0.543, 0.2071, 0.384, 0.4551, 0.4347, 0.3223, 0.2727, 0.3089, 0.3133, 0.5451, 0.3092, 0.2037, 0.3253, 0.4242, 0.2917, 0.3442, 0.3522, 0.326, 0.3231, 0.1991, 0.1903, 0.1942, 0.1983, 0.2086, 0.1889, 0.2244, 0.2185, 0.1114, 0.1386, 0.1451, 0.111, 0.1219, 0.1161, 0.1125, 0.04151, 0.05591, 0.03712, 0.03586, 0.06215, 0.0598, 0.04858, 0.04651, 0.03998, 0.1409, 0.1457, 0.09407, 0.08866, 0.08278, 0.07689, 0.1163, 0.07805, 0.07772, 0.1987, 0.3784, 0.4029, 0.2032, 0.1264, 0.03692, 0.09065, 0.004986, 0.1543, 0.3317, 0.366, 0.2008, 0.12, 0.04354, 0.08711, 0.012, 0.005983, 0.001582, 0.06341, 0.08112, 0.06194, 0.06217, 0.08624, 0.08561, 0.07366, 0.07136, 0.06623, 0.06905, 0.07006, 0.04856, 0.03757, 0.01702, 0.01727, 0.01596, 0.02125, 0.03177, 0.01578, 0.01448, 0.01113, 0.01699]): _vg.add([_i], _w, 'REPLACE')
_vg = ob_cube.vertex_groups.new(name='Head')
for _i, _w in zip([63, 76, 79, 86, 87, 88, 89, 90, 92, 93, 94, 198, 199, 200, 201, 202, 203, 204, 205, 206, 207, 208, 209, 210, 211, 212, 213, 214, 215, 216, 217, 218, 219, 220, 221, 222, 223, 224, 225, 226, 227, 228, 229, 230, 231, 232, 233, 234, 235, 236, 237, 238, 239, 240, 241, 242, 243, 244, 245, 246, 247, 248, 249, 250, 251, 252, 253, 254, 255, 256, 257, 258, 259, 260, 261, 262, 263, 264, 265, 266, 267, 268, 269, 270, 271, 272, 273, 274, 275, 276, 277, 278, 279, 280, 281, 282, 283, 284, 285, 286, 287, 288, 289, 290, 291, 292, 293, 294, 295, 296, 338, 339, 340, 341, 342, 343, 344, 345, 346, 347, 348, 349, 350, 351, 389, 390, 391, 392, 393, 394, 395, 396, 397, 398, 399, 400, 401, 402, 403, 404, 405, 406, 407, 408, 409, 410, 411, 412, 413, 414, 415, 416, 417, 418, 419, 420, 421, 422, 423, 424, 425, 426, 427, 428, 429, 430, 431, 432, 433, 434, 435, 436, 437, 438, 439, 440, 441, 442, 443, 444, 445, 446, 447, 448, 449, 450, 451, 452, 453, 454, 455, 456, 457], [0.09846, 0.02145, 0.01318, 0.06375, 0.05525, 0.08495, 0.05441, 0.03354, 0.1923, 0.2061, 0.233, 0.1136, 0.1222, 0.08596, 0.1289, 0.3858, 0.188, 0.1372, 0.1251, 0.1538, 0.1702, 0.3493, 0.5023, 0.2313, 0.6483, 0.2619, 0.2242, 0.2073, 0.2865, 0.2538, 0.671, 0.6438, 0.3882, 0.3848, 0.3598, 0.3495, 0.5854, 0.3694, 0.7197, 0.9983, 0.6167, 0.6389, 0.6433, 0.7479, 0.6309, 0.9991, 0.9979, 0.9967, 0.996, 0.9981, 0.9979, 0.9991, 0.9956, 0.997, 0.9977, 0.9973, 0.9963, 0.9993, 0.999, 0.9989, 0.7528, 0.9985, 0.9989, 0.999, 0.9986, 0.9987, 0.7588, 0.7816, 0.9991, 0.9995, 0.9995, 0.9994, 0.9993, 0.999, 0.9995, 0.9995, 0.9994, 0.812, 0.8268, 0.7853, 0.8039, 0.7927, 0.7916, 0.9127, 0.934, 0.9182, 0.9216, 0.9296, 0.9316, 0.9374, 0.9222, 0.9209, 0.8431, 0.837, 0.8766, 0.8577, 0.8527, 0.8512, 0.8619, 0.851, 0.8562, 0.9924, 0.9955, 0.9937, 0.9947, 0.9937, 0.9946, 0.9964, 0.9967, 0.9958, 0.1062, 0.2235, 0.3651, 0.6914, 0.9982, 0.9991, 0.9992, 0.9994, 0.9993, 0.9994, 0.812, 0.937, 0.8691, 0.9968, 0.09586, 0.2119, 0.3525, 0.6577, 0.998, 0.9991, 0.9996, 0.9993, 0.9996, 0.9995, 0.7948, 0.9206, 0.8495, 0.9964, 0.9876, 0.9895, 0.9929, 0.9934, 0.9918, 0.9866, 0.9913, 0.989, 0.9903, 0.9937, 0.9927, 0.9789, 0.9644, 0.9814, 0.9674, 0.9858, 0.9739, 0.9856, 0.9684, 0.9829, 0.9645, 0.9542, 0.9752, 0.969, 0.9835, 0.9602, 0.9791, 0.9624, 0.9809, 0.9726, 0.987, 0.9663, 0.9844, 0.878, 0.904, 0.8825, 0.885, 0.9029, 0.9029, 0.9061, 0.8857, 0.8824, 0.9011, 0.8796, 0.9439, 0.9495, 0.9571, 0.946, 0.9425, 0.9324, 0.9513, 0.9386, 0.9414, 0.9552, 0.9436]): _vg.add([_i], _w, 'REPLACE')
_vg = ob_cube.vertex_groups.new(name='Shoulder_L')
for _i, _w in zip([0, 2, 4, 6, 17, 19, 41, 45, 56, 57, 63, 73, 74, 75, 76, 77, 78, 79, 80, 81, 82, 86, 87, 88, 89, 90, 91, 92, 93, 94, 132, 133, 134, 135, 137, 138, 139, 140, 141, 143, 145, 148, 168, 181, 182, 183, 184, 185, 186, 187, 188, 198, 199, 200, 201, 203, 204, 205, 206, 207, 208, 210, 212, 213, 214, 215, 216, 217, 219, 220, 221, 222, 223, 224, 225, 227, 228, 229, 231, 254, 266, 267, 268, 269, 297, 311, 323, 324, 325, 336, 338, 339, 340, 341, 358, 366, 374, 375, 376, 387, 389, 390, 391, 392, 399], [0.375, 0.3909, 0.1083, 0.1351, 0.2092, 0.1358, 0.2027, 0.415, 0.2497, 0.4156, 0.1853, 0.4405, 0.4918, 0.1474, 0.2147, 0.1279, 0.1871, 0.2595, 0.4797, 0.5481, 0.08369, 0.06812, 0.1175, 0.222, 0.4101, 0.4748, 0.4025, 0.01148, 0.1753, 0.0007684, 0.3044, 0.2186, 0.03084, 0.3231, 0.1825, 0.06128, 0.1007, 0.179, 0.06272, 0.113, 0.05012, 0.02118, 0.0699, 0.1382, 0.1517, 0.06055, 0.06772, 0.08451, 0.1242, 0.09679, 0.107, 0.0588, 0.03629, 0.3188, 0.2315, 0.1321, 0.2023, 0.2338, 0.1507, 0.1421, 0.1002, 0.1363, 0.1061, 0.1369, 0.1598, 0.07798, 0.1059, 0.04199, 0.07612, 0.07723, 0.08585, 0.09657, 0.02801, 0.07642, 0.01485, 0.04684, 0.04718, 0.05075, 0.04327, 0.005773, 0.005053, 0.002879, 0.00708, 0.005636, 0.3342, 0.4301, 0.2814, 0.0732, 0.07554, 0.1303, 0.29, 0.1565, 0.09026, 0.03055, 0.3369, 0.4055, 0.3116, 0.133, 0.09825, 0.1246, 0.2984, 0.1656, 0.09906, 0.04861, 0.006927]): _vg.add([_i], _w, 'REPLACE')
_vg = ob_cube.vertex_groups.new(name='UpperArm_L')
for _i, _w in zip([0, 2, 4, 6, 17, 19, 41, 45, 56, 57, 63, 73, 74, 75, 76, 77, 78, 79, 80, 81, 82, 86, 87, 88, 89, 90, 91, 93, 132, 133, 134, 135, 136, 137, 138, 139, 140, 141, 142, 143, 144, 145, 146, 147, 148, 149, 150, 151, 152, 153, 154, 155, 156, 157, 158, 159, 161, 162, 163, 164, 165, 166, 167, 168, 170, 172, 181, 182, 183, 184, 185, 186, 187, 188, 198, 200, 201, 203, 204, 205, 206, 207, 208, 210, 212, 213, 214, 215, 216, 217, 219, 220, 221, 222, 223, 224, 225, 227, 228, 229, 231, 297, 311, 323, 324, 325, 326, 327, 328, 329, 330, 331, 332, 336, 338, 339, 340, 341, 358, 366, 374, 375, 376, 377, 378, 379, 380, 381, 382, 387, 389, 390, 391, 392], [0.2226, 0.2973, 0.05037, 0.05341, 0.08061, 0.06563, 0.1029, 0.1537, 0.2363, 0.4509, 0.08589, 0.5001, 0.3573, 0.8006, 0.08346, 0.05275, 0.07749, 0.09745, 0.1652, 0.2354, 0.8413, 0.005511, 0.04279, 0.102, 0.177, 0.1666, 0.5506, 0.1659, 0.4475, 0.6114, 0.9392, 0.459, 0.7981, 0.7478, 0.9288, 0.8795, 0.7677, 0.8846, 0.9881, 0.8041, 0.2697, 0.9216, 0.9939, 0.9797, 0.9501, 0.886, 0.9326, 0.8395, 0.03216, 0.9359, 0.9308, 0.9118, 0.9163, 0.4862, 0.197, 0.3385, 0.1663, 0.2209, 0.1666, 0.1937, 0.07867, 0.01541, 0.05741, 0.01431, 0.004777, 0.001921, 0.09339, 0.1143, 0.01284, 0.02336, 0.03195, 0.06936, 0.05634, 0.08879, 0.004608, 0.3341, 0.2097, 0.07243, 0.1453, 0.2104, 0.08324, 0.08458, 0.08901, 0.1126, 0.0619, 0.09973, 0.1372, 0.04547, 0.06699, 0.02755, 0.06142, 0.04554, 0.06332, 0.0796, 0.001028, 0.04914, 0.0006258, 0.01325, 0.02244, 0.03177, 0.01289, 0.2838, 0.5238, 0.5106, 0.9154, 0.8597, 0.9895, 0.8437, 0.9235, 0.3446, 0.1912, 0.05362, 0.002968, 0.1074, 0.2925, 0.1429, 0.07792, 0.01635, 0.2454, 0.5085, 0.4574, 0.8339, 0.822, 0.9678, 0.8223, 0.9175, 0.3136, 0.1813, 0.04634, 0.09476, 0.3034, 0.1519, 0.0865, 0.03289]): _vg.add([_i], _w, 'REPLACE')
_vg = ob_cube.vertex_groups.new(name='LowerArm_L')
for _i, _w in zip([136, 144, 149, 150, 151, 152, 153, 154, 155, 156, 157, 158, 159, 161, 162, 163, 164, 165, 166, 167, 169, 170, 171, 172, 327, 328, 329, 330, 331, 332, 378, 379, 380, 381, 382, 383, 458, 459, 460, 461, 462, 463, 464, 465, 466, 467, 468, 469, 471, 472, 473, 474, 475, 476, 477, 478, 479, 480, 481, 483, 486, 488, 489, 490, 491], [0.2013, 0.7297, 0.1081, 0.06631, 0.1534, 0.9581, 0.0585, 0.06875, 0.08799, 0.08216, 0.5123, 0.8027, 0.6593, 0.8327, 0.779, 0.8333, 0.806, 0.9218, 0.9672, 0.9428, 0.9798, 0.9724, 0.9777, 0.9738, 0.1523, 0.07617, 0.6543, 0.8087, 0.9463, 0.9734, 0.1738, 0.08187, 0.6854, 0.8185, 0.9516, 0.9763, 0.9859, 0.9721, 0.9891, 0.9846, 0.963, 0.9825, 0.9878, 0.9746, 0.977, 0.9887, 0.9769, 0.9855, 0.08947, 0.07363, 0.1339, 0.08714, 0.08935, 0.05563, 0.08598, 0.07655, 0.05999, 0.03984, 0.2063, 0.03665, 0.1083, 0.0605, 0.07699, 0.0619, 0.1644]): _vg.add([_i], _w, 'REPLACE')
_vg = ob_cube.vertex_groups.new(name='Hand_L')
for _i, _w in zip([160, 173, 174, 175, 176, 177, 178, 179, 180, 333, 334, 335, 384, 385, 386, 459, 462, 465, 470, 471, 472, 473, 474, 475, 476, 477, 478, 479, 480, 481, 482, 483, 484, 485, 486, 487, 488, 489, 490, 491], [0.9957, 0.9864, 0.9864, 0.9969, 0.9972, 0.999, 0.9797, 0.9858, 0.9959, 0.9918, 0.9954, 0.982, 0.9957, 0.9981, 0.9924, 0.00627, 0.02502, 0.0002958, 0.9771, 0.9105, 0.9264, 0.8662, 0.9128, 0.9107, 0.9444, 0.914, 0.9234, 0.9401, 0.9551, 0.7937, 0.9792, 0.9567, 0.9869, 0.9916, 0.8918, 0.9832, 0.9395, 0.923, 0.9382, 0.8356]): _vg.add([_i], _w, 'REPLACE')
_vg = ob_cube.vertex_groups.new(name='Shoulder_R')
_vg = ob_cube.vertex_groups.new(name='UpperArm_R')
_vg = ob_cube.vertex_groups.new(name='LowerArm_R')
_vg = ob_cube.vertex_groups.new(name='Hand_R')
_vg = ob_cube.vertex_groups.new(name='UpperLeg_L')
for _i, _w in zip([1, 3, 5, 7, 8, 9, 10, 11, 12, 13, 14, 15, 16, 18, 20, 21, 22, 23, 24, 25, 26, 27, 28, 29, 30, 31, 32, 33, 34, 35, 40, 42, 43, 44, 46, 47, 48, 49, 50, 51, 52, 53, 58, 59, 60, 61, 62, 64, 65, 66, 67, 68, 69, 124, 125, 126, 127, 128, 129, 130, 131, 189, 190, 191, 192, 193, 194, 195, 196, 197, 298, 299, 300, 301, 302, 303, 305, 306, 307, 308, 309, 321, 322, 337, 352, 353, 354, 355, 356, 359, 360, 361, 362, 363, 364, 372, 373, 388], [0.2843, 0.2663, 0.172, 0.1315, 0.8293, 0.8945, 0.467, 0.4611, 0.07794, 0.003604, 0.03741, 0.05627, 0.1902, 0.1571, 0.536, 0.5472, 0.05768, 0.00662, 0.9098, 0.915, 0.8916, 0.8762, 0.5627, 0.2928, 0.2659, 0.2842, 0.1322, 0.06493, 0.05198, 0.06232, 0.209, 0.7948, 0.06524, 0.2308, 0.7221, 0.02227, 0.919, 0.8738, 0.4799, 0.2869, 0.0994, 0.06158, 0.3008, 0.545, 0.9027, 0.08315, 0.5787, 0.8989, 0.8947, 0.2677, 0.2727, 0.05523, 0.065, 0.9338, 0.8891, 0.8998, 0.9687, 0.948, 0.8795, 0.9663, 0.8965, 0.6963, 0.3183, 0.7621, 0.3275, 0.3825, 0.3919, 0.6848, 0.5707, 0.7728, 0.6423, 0.06595, 0.758, 0.9039, 0.3165, 0.08149, 0.2876, 0.9169, 0.9071, 0.2614, 0.05294, 0.9256, 0.9738, 0.7868, 0.2957, 0.8744, 0.8975, 0.2634, 0.05183, 0.6522, 0.0823, 0.7228, 0.8878, 0.2653, 0.059, 0.9541, 0.8977, 0.742]): _vg.add([_i], _w, 'REPLACE')
_vg = ob_cube.vertex_groups.new(name='LowerLeg_L')
for _i, _w in zip([24, 25, 26, 27, 28, 29, 30, 31, 32, 33, 34, 35, 36, 37, 38, 39, 48, 49, 50, 51, 52, 53, 54, 55, 64, 65, 66, 67, 68, 69, 70, 71, 72, 83, 84, 85, 95, 96, 97, 98, 99, 101, 102, 103, 104, 105, 106, 107, 108, 116, 117, 120, 121, 123, 301, 302, 303, 304, 307, 308, 309, 310, 312, 313, 314, 315, 316, 320, 354, 355, 356, 357, 362, 363, 364, 365, 367, 368, 369, 370, 371, 492, 493, 494, 495, 496, 497, 503, 505, 506, 507], [0.08621, 0.08403, 0.1068, 0.12, 0.4361, 0.7069, 0.7336, 0.7146, 0.8674, 0.9349, 0.9479, 0.9374, 0.9936, 0.996, 0.998, 0.9968, 0.07891, 0.1227, 0.5196, 0.712, 0.9003, 0.9381, 0.9938, 0.9973, 0.1003, 0.1025, 0.732, 0.7265, 0.9446, 0.9347, 0.9977, 0.9971, 0.1235, 0.8518, 0.9651, 0.8402, 0.9527, 0.7778, 0.9697, 0.9332, 0.9534, 0.2985, 0.08192, 0.4239, 0.0743, 0.4223, 0.1326, 0.2827, 0.3911, 0.07133, 0.07234, 0.1122, 0.009932, 0.1656, 0.09355, 0.6826, 0.9182, 0.9965, 0.0922, 0.7383, 0.9469, 0.9973, 0.9278, 0.8985, 0.2007, 0.181, 0.1282, 0.09308, 0.1015, 0.7362, 0.948, 0.9979, 0.1091, 0.7337, 0.9407, 0.9972, 0.9608, 0.9571, 0.2122, 0.3714, 0.4243, 0.4108, 0.1928, 0.4976, 0.4002, 0.1768, 0.5009, 0.0217, 0.2747, 0.466, 0.2789]): _vg.add([_i], _w, 'REPLACE')
_vg = ob_cube.vertex_groups.new(name='Foot_L')
for _i, _w in zip([72, 83, 84, 85, 95, 96, 97, 98, 99, 101, 102, 103, 104, 105, 106, 107, 108, 110, 111, 112, 115, 116, 117, 118, 119, 120, 121, 122, 123, 312, 313, 314, 315, 316, 318, 319, 320, 367, 368, 369, 370, 371, 492, 493, 494, 495, 496, 497, 498, 501, 502, 503, 505, 506, 507], [0.8807, 0.1477, 0.0199, 0.1539, 0.04448, 0.2136, 0.01038, 0.06838, 0.043, 0.6997, 0.9053, 0.5758, 0.9079, 0.5767, 0.8642, 0.7179, 0.6067, 0.06076, 0.04198, 0.1469, 0.1368, 0.8708, 0.863, 0.8895, 0.9594, 0.8896, 0.9521, 0.9048, 0.8313, 0.07196, 0.101, 0.8012, 0.8135, 0.8692, 0.07358, 0.922, 0.8783, 0.02924, 0.03552, 0.7853, 0.6285, 0.5747, 0.5883, 0.8041, 0.5021, 0.5992, 0.8196, 0.4989, 0.008001, 0.01863, 0.9498, 0.9357, 0.7239, 0.5337, 0.7194]): _vg.add([_i], _w, 'REPLACE')
_vg = ob_cube.vertex_groups.new(name='Toes_L')
for _i, _w in zip([100, 109, 110, 111, 112, 113, 114, 115, 116, 117, 118, 122, 317, 318, 319, 320, 498, 499, 500, 501, 502, 503, 504], [1.004, 1.002, 0.9358, 0.9502, 0.8495, 0.9856, 0.984, 0.862, 0.05784, 0.06469, 0.1055, 0.08615, 0.9796, 0.9254, 0.05845, 0.007175, 0.9701, 0.9974, 1.005, 0.9673, 0.01659, 0.006935, 0.9824]): _vg.add([_i], _w, 'REPLACE')
_vg = ob_cube.vertex_groups.new(name='UpperLeg_R')
_vg = ob_cube.vertex_groups.new(name='LowerLeg_R')
_vg = ob_cube.vertex_groups.new(name='Foot_R')
_vg = ob_cube.vertex_groups.new(name='Toes_R')
_m = ob_cube.modifiers.new('Mirror', 'MIRROR')
_m.use_clip = True
_m = ob_cube.modifiers.new('Armature', 'ARMATURE')
_m.object = ob_armature
ob_armature.location = (0.0, 0.0, 1.734)
ob_armature.lineart.crease_threshold = 0.0

# ---- collection membership
col_collection.objects.link(ob_cube)
col_collection.objects.link(ob_armature)

# ---- scene / render settings (as saved in the file)
scene.frame_start = 1; scene.frame_end = 250; scene.frame_set(1)
scene.render.engine = 'BLENDER_EEVEE_NEXT'
scene.cycles.use_denoising = False
scene.cycles.samples = 128
scene.cycles.sampling_pattern = 'TABULATED_SOBOL'
scene.cycles.use_adaptive_sampling = False
scene.cycles.use_light_tree = False
scene.view_settings.view_transform = 'Filmic'
bpy.context.view_layer.update()

# ---- added for rendering (the .blend has no active camera and no usable light): camera, sun
cam_auto = bpy.data.cameras.new('AutoCamera')
cam_auto.lens = 50.0
cam_auto.sensor_width = 36.0
cam_auto.clip_end = 1000.0
ob_auto_camera = bpy.data.objects.new('AutoCamera', cam_auto)
scene.collection.objects.link(ob_auto_camera)
ob_auto_camera.location = (4.65548, -5.60754, 5.53323)
ob_auto_camera.rotation_euler = (1.09748, -7.21219e-08, 0.694738)
scene.camera = ob_auto_camera
light_auto_sun = bpy.data.lights.new('AutoSun', 'SUN')
light_auto_sun.energy = 3.0
light_auto_sun.angle = 0.0523599
ob_auto_sun = bpy.data.objects.new('AutoSun', light_auto_sun)
scene.collection.objects.link(ob_auto_sun)
ob_auto_sun.rotation_euler = (0.872665, 0.174533, 0.523599)
bpy.context.view_layer.update()
